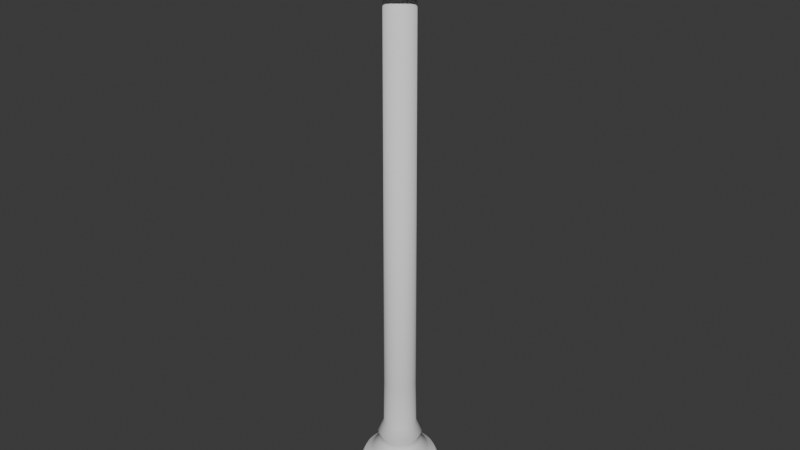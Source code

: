 # Source: LightPost.blend  (saved by Blender 4.0.36; exported with 4.5.12 LTS)
import bpy
from mathutils import Matrix  # noqa: F401  (used for matrix-valued properties, if any)

bpy.ops.wm.read_factory_settings(use_empty=True)
scene = bpy.context.scene
scene.name = 'Scene'

# ---- collections
col_collection = bpy.data.collections.new('Collection'); scene.collection.children.link(col_collection)

# ---- world
world_world = bpy.data.worlds.new('World'); scene.world = world_world
world_world.use_nodes = True; world_world.node_tree.nodes.clear()
_N = world_world.node_tree.nodes; _L = world_world.node_tree.links
n0 = _N.new('ShaderNodeOutputWorld'); n0.name = 'World Output'; n0.location = (300, 300)
n1 = _N.new('ShaderNodeBackground'); n1.name = 'Background'; n1.location = (10, 300)
n1.inputs[0].default_value = (0.05088, 0.05088, 0.05088, 1.0)
_L.new(n1.outputs[0], n0.inputs[0])
n0.is_active_output = True
world_world.color = (0.05088, 0.05088, 0.05088)
world_world.use_sun_shadow = False
world_world.sun_shadow_jitter_overblur = 0.0

# ---- meshes
me_cylinder_098 = bpy.data.meshes.new('Cylinder.098')
me_cylinder_098.from_pydata([(1.441e-06, -1.323, -0.3048), (1.441e-06, -1.229, -0.3048), (0.05946, -1.323, -0.2989), (0.05946, -1.229, -0.2989), (0.1166, -1.323, -0.2816), (0.1166, -1.229, -0.2816), (0.1693, -1.323, -0.2534), (0.1693, -1.229, -0.2534), (0.2155, -1.323, -0.2155), (0.2155, -1.229, -0.2155), (0.2534, -1.323, -0.1693), (0.2534, -1.229, -0.1693), (0.2816, -1.323, -0.1166), (0.2816, -1.229, -0.1166), (0.2989, -1.323, -0.05946), (0.2989, -1.229, -0.05946), (0.3048, -1.323, 5.917e-08), (0.3048, -1.229, 5.506e-08), (0.2989, -1.323, 0.05946), (0.2989, -1.229, 0.05946), (0.2816, -1.323, 0.1166), (0.2816, -1.229, 0.1166), (0.2534, -1.323, 0.1693), (0.2534, -1.229, 0.1693), (0.2155, -1.323, 0.2155), (0.2155, -1.229, 0.2155), (0.1693, -1.323, 0.2534), (0.1693, -1.229, 0.2534), (0.1166, -1.323, 0.2816), (0.1166, -1.229, 0.2816), (0.05946, -1.323, 0.2989), (0.05946, -1.229, 0.2989), (1.441e-06, -1.323, 0.3048), (1.441e-06, -1.229, 0.3048), (-0.05946, -1.323, 0.2989), (-0.05946, -1.229, 0.2989), (-0.1166, -1.323, 0.2816), (-0.1166, -1.229, 0.2816), (-0.1693, -1.323, 0.2534), (-0.1693, -1.229, 0.2534), (-0.2155, -1.323, 0.2155), (-0.2155, -1.229, 0.2155), (-0.2534, -1.323, 0.1693), (-0.2534, -1.229, 0.1693), (-0.2816, -1.323, 0.1166), (-0.2816, -1.229, 0.1166), (-0.2989, -1.323, 0.05946), (-0.2989, -1.229, 0.05946), (-0.3048, -1.323, 5.917e-08), (-0.3048, -1.229, 5.506e-08), (-0.2989, -1.323, -0.05946), (-0.2989, -1.229, -0.05946), (-0.2816, -1.323, -0.1166), (-0.2816, -1.229, -0.1166), (-0.2534, -1.323, -0.1693), (-0.2534, -1.229, -0.1693), (-0.2155, -1.323, -0.2155), (-0.2155, -1.229, -0.2155), (-0.1693, -1.323, -0.2534), (-0.1693, -1.229, -0.2534), (-0.1166, -1.323, -0.2816), (-0.1166, -1.229, -0.2816), (-0.05946, -1.323, -0.2989), (-0.05946, -1.229, -0.2989), (0.0563, -1.229, -0.283), (1.339e-06, -1.229, -0.2886), (0.1104, -1.229, -0.2666), (0.1603, -1.229, -0.2399), (0.204, -1.229, -0.204), (0.2399, -1.229, -0.1603), (0.2666, -1.229, -0.1104), (0.283, -1.229, -0.0563), (0.2886, -1.229, 5.506e-08), (0.283, -1.229, 0.0563), (0.2666, -1.229, 0.1104), (0.2399, -1.229, 0.1603), (0.204, -1.229, 0.204), (0.1603, -1.229, 0.2399), (0.1104, -1.229, 0.2666), (0.0563, -1.229, 0.283), (1.339e-06, -1.229, 0.2886), (-0.05629, -1.229, 0.283), (-0.1104, -1.229, 0.2666), (-0.1603, -1.229, 0.2399), (-0.204, -1.229, 0.204), (-0.2399, -1.229, 0.1603), (-0.2666, -1.229, 0.1104), (-0.283, -1.229, 0.0563), (-0.2886, -1.229, 5.506e-08), (-0.283, -1.229, -0.0563), (-0.2666, -1.229, -0.1104), (-0.2399, -1.229, -0.1603), (-0.204, -1.229, -0.204), (-0.1603, -1.229, -0.2399), (-0.1104, -1.229, -0.2666), (-0.05629, -1.229, -0.283), (0.0563, -1.209, -0.283), (1.339e-06, -1.209, -0.2886), (0.1104, -1.209, -0.2666), (0.1603, -1.209, -0.2399), (0.204, -1.209, -0.204), (0.2399, -1.209, -0.1603), (0.2666, -1.209, -0.1104), (0.283, -1.209, -0.0563), (0.2886, -1.209, 5.417e-08), (0.283, -1.209, 0.0563), (0.2666, -1.209, 0.1104), (0.2399, -1.209, 0.1603), (0.204, -1.209, 0.204), (0.1603, -1.209, 0.2399), (0.1104, -1.209, 0.2666), (0.0563, -1.209, 0.283), (1.339e-06, -1.209, 0.2886), (-0.05629, -1.209, 0.283), (-0.1104, -1.209, 0.2666), (-0.1603, -1.209, 0.2399), (-0.204, -1.209, 0.204), (-0.2399, -1.209, 0.1603), (-0.2666, -1.209, 0.1104), (-0.283, -1.209, 0.0563), (-0.2886, -1.209, 5.417e-08), (-0.283, -1.209, -0.0563), (-0.2666, -1.209, -0.1104), (-0.2399, -1.209, -0.1603), (-0.204, -1.209, -0.204), (-0.1603, -1.209, -0.2399), (-0.1104, -1.209, -0.2666), (-0.05629, -1.209, -0.283), (0.0563, -1.086, -0.283), (1.338e-06, -1.086, -0.2886), (0.1104, -1.086, -0.2666), (0.1603, -1.086, -0.2399), (0.204, -1.086, -0.204), (0.2399, -1.086, -0.1603), (0.2666, -1.086, -0.1104), (0.283, -1.086, -0.0563), (0.2886, -1.086, 4.878e-08), (0.283, -1.086, 0.0563), (0.2666, -1.086, 0.1104), (0.2399, -1.086, 0.1603), (0.204, -1.086, 0.204), (0.1603, -1.086, 0.2399), (0.1104, -1.086, 0.2666), (0.0563, -1.086, 0.283), (1.338e-06, -1.086, 0.2886), (-0.05629, -1.086, 0.283), (-0.1104, -1.086, 0.2666), (-0.1603, -1.086, 0.2399), (-0.204, -1.086, 0.204), (-0.2399, -1.086, 0.1603), (-0.2666, -1.086, 0.1104), (-0.283, -1.086, 0.0563), (-0.2886, -1.086, 4.878e-08), (-0.283, -1.086, -0.0563), (-0.2666, -1.086, -0.1104), (-0.2399, -1.086, -0.1603), (-0.204, -1.086, -0.204), (-0.1603, -1.086, -0.2399), (-0.1104, -1.086, -0.2666), (-0.05629, -1.086, -0.283), (0.0508, -1.121, -0.2554), (0.0508, -1.168, -0.2554), (0.0508, -1.145, -0.2554), (1.163e-06, -1.168, -0.2604), (1.163e-06, -1.121, -0.2604), (1.163e-06, -1.145, -0.2604), (0.09965, -1.121, -0.2406), (0.09965, -1.168, -0.2406), (0.09965, -1.145, -0.2406), (0.1447, -1.121, -0.2165), (0.1447, -1.168, -0.2165), (0.1447, -1.145, -0.2165), (0.1841, -1.121, -0.1841), (0.1841, -1.168, -0.1841), (0.1841, -1.145, -0.1841), (0.2165, -1.121, -0.1447), (0.2165, -1.168, -0.1447), (0.2165, -1.145, -0.1447), (0.2406, -1.121, -0.09965), (0.2406, -1.168, -0.09965), (0.2406, -1.145, -0.09965), (0.2554, -1.121, -0.0508), (0.2554, -1.168, -0.0508), (0.2554, -1.145, -0.0508), (0.2604, -1.121, 5.034e-08), (0.2604, -1.168, 5.238e-08), (0.2604, -1.145, 5.136e-08), (0.2554, -1.121, 0.0508), (0.2554, -1.168, 0.0508), (0.2554, -1.145, 0.0508), (0.2406, -1.121, 0.09965), (0.2406, -1.168, 0.09965), (0.2406, -1.145, 0.09965), (0.2165, -1.121, 0.1447), (0.2165, -1.168, 0.1447), (0.2165, -1.145, 0.1447), (0.1841, -1.121, 0.1841), (0.1841, -1.168, 0.1841), (0.1841, -1.145, 0.1841), (0.1447, -1.121, 0.2165), (0.1447, -1.168, 0.2165), (0.1447, -1.145, 0.2165), (0.09965, -1.121, 0.2406), (0.09965, -1.168, 0.2406), (0.09965, -1.145, 0.2406), (0.0508, -1.121, 0.2554), (0.0508, -1.168, 0.2554), (0.0508, -1.145, 0.2554), (1.163e-06, -1.121, 0.2604), (1.163e-06, -1.168, 0.2604), (1.163e-06, -1.145, 0.2604), (-0.0508, -1.121, 0.2554), (-0.0508, -1.168, 0.2554), (-0.0508, -1.145, 0.2554), (-0.09965, -1.121, 0.2406), (-0.09965, -1.168, 0.2406), (-0.09965, -1.145, 0.2406), (-0.1447, -1.121, 0.2165), (-0.1447, -1.168, 0.2165), (-0.1447, -1.145, 0.2165), (-0.1841, -1.121, 0.1841), (-0.1841, -1.168, 0.1841), (-0.1841, -1.145, 0.1841), (-0.2165, -1.121, 0.1447), (-0.2165, -1.168, 0.1447), (-0.2165, -1.145, 0.1447), (-0.2406, -1.121, 0.09965), (-0.2406, -1.168, 0.09965), (-0.2406, -1.145, 0.09965), (-0.2554, -1.121, 0.0508), (-0.2554, -1.168, 0.0508), (-0.2554, -1.145, 0.0508), (-0.2604, -1.121, 5.034e-08), (-0.2604, -1.168, 5.238e-08), (-0.2604, -1.145, 5.136e-08), (-0.2554, -1.121, -0.0508), (-0.2554, -1.168, -0.0508), (-0.2554, -1.145, -0.0508), (-0.2406, -1.121, -0.09965), (-0.2406, -1.168, -0.09965), (-0.2406, -1.145, -0.09965), (-0.2165, -1.121, -0.1447), (-0.2165, -1.168, -0.1447), (-0.2165, -1.145, -0.1447), (-0.1841, -1.121, -0.1841), (-0.1841, -1.168, -0.1841), (-0.1841, -1.145, -0.1841), (-0.1447, -1.121, -0.2165), (-0.1447, -1.168, -0.2165), (-0.1447, -1.145, -0.2165), (-0.09965, -1.121, -0.2406), (-0.09965, -1.168, -0.2406), (-0.09965, -1.145, -0.2406), (-0.0508, -1.121, -0.2554), (-0.0508, -1.168, -0.2554), (-0.0508, -1.145, -0.2554), (0.0468, -0.9839, -0.2353), (1.031e-06, -0.9839, -0.2399), (0.09179, -0.9839, -0.2216), (0.1333, -0.9839, -0.1994), (0.1696, -0.9839, -0.1696), (0.1994, -0.9839, -0.1333), (0.2216, -0.9839, -0.09179), (0.2353, -0.9839, -0.0468), (0.2399, -0.9839, 4.434e-08), (0.2353, -0.9839, 0.0468), (0.2216, -0.9839, 0.09179), (0.1994, -0.9839, 0.1333), (0.1696, -0.9839, 0.1696), (0.1333, -0.9839, 0.1994), (0.09179, -0.9839, 0.2216), (0.0468, -0.9839, 0.2353), (1.031e-06, -0.9839, 0.2399), (-0.04679, -0.9839, 0.2353), (-0.09179, -0.9839, 0.2216), (-0.1333, -0.9839, 0.1994), (-0.1696, -0.9839, 0.1696), (-0.1994, -0.9839, 0.1333), (-0.2216, -0.9839, 0.09179), (-0.2353, -0.9839, 0.0468), (-0.2399, -0.9839, 4.434e-08), (-0.2353, -0.9839, -0.0468), (-0.2216, -0.9839, -0.09179), (-0.1994, -0.9839, -0.1333), (-0.1696, -0.9839, -0.1696), (-0.1333, -0.9839, -0.1994), (-0.09179, -0.9839, -0.2216), (-0.04679, -0.9839, -0.2353), (0.03953, -0.9824, -0.1988), (5.031e-07, -0.9824, -0.2026), (0.07755, -0.9824, -0.1872), (0.1126, -0.9824, -0.1685), (0.1433, -0.9824, -0.1433), (0.1685, -0.9824, -0.1126), (0.1872, -0.9824, -0.07755), (0.1988, -0.9824, -0.03953), (0.2026, -0.9824, 4.427e-08), (0.1988, -0.9824, 0.03953), (0.1872, -0.9824, 0.07755), (0.1685, -0.9824, 0.1126), (0.1433, -0.9824, 0.1433), (0.1126, -0.9824, 0.1685), (0.07755, -0.9824, 0.1872), (0.03953, -0.9824, 0.1988), (5.031e-07, -0.9824, 0.2026), (-0.03953, -0.9824, 0.1988), (-0.07755, -0.9824, 0.1872), (-0.1126, -0.9824, 0.1685), (-0.1433, -0.9824, 0.1433), (-0.1685, -0.9824, 0.1126), (-0.1872, -0.9824, 0.07755), (-0.1988, -0.9824, 0.03953), (-0.2026, -0.9824, 4.427e-08), (-0.1988, -0.9824, -0.03953), (-0.1872, -0.9824, -0.07755), (-0.1685, -0.9824, -0.1126), (-0.1433, -0.9824, -0.1433), (-0.1126, -0.9824, -0.1685), (-0.07755, -0.9824, -0.1872), (-0.03953, -0.9824, -0.1988), (0.0216, -0.7291, -0.1086), (-8.047e-07, -0.7291, -0.1107), (0.04237, -0.7291, -0.1023), (0.06151, -0.7291, -0.09206), (0.07829, -0.7291, -0.07829), (0.09206, -0.7291, -0.06151), (0.1023, -0.7291, -0.04237), (0.1086, -0.7291, -0.0216), (0.1107, -0.7291, 3.32e-08), (0.1086, -0.7291, 0.0216), (0.1023, -0.7291, 0.04237), (0.09206, -0.7291, 0.06151), (0.07829, -0.7291, 0.07829), (0.06151, -0.7291, 0.09206), (0.04237, -0.7291, 0.1023), (0.0216, -0.7291, 0.1086), (-8.047e-07, -0.7291, 0.1107), (-0.0216, -0.7291, 0.1086), (-0.04237, -0.7291, 0.1023), (-0.06151, -0.7291, 0.09206), (-0.07829, -0.7291, 0.07829), (-0.09206, -0.7291, 0.06151), (-0.1023, -0.7291, 0.04237), (-0.1086, -0.7291, 0.0216), (-0.1107, -0.7291, 3.32e-08), (-0.1086, -0.7291, -0.0216), (-0.1023, -0.7291, -0.04237), (-0.09206, -0.7291, -0.06151), (-0.07829, -0.7291, -0.07829), (-0.06151, -0.7291, -0.09206), (-0.04237, -0.7291, -0.1023), (-0.0216, -0.7291, -0.1086), (-0.1896, -0.9394, 4.239e-08), (-0.1381, -0.8917, 4.031e-08), (-0.1279, -0.8581, 3.884e-08), (-0.1505, -0.8104, 3.675e-08), (-0.1476, -0.8104, -0.02937), (-0.1254, -0.8581, -0.02495), (-0.1354, -0.8917, -0.02693), (-0.186, -0.9394, -0.03699), (0.1577, -0.9394, 0.1053), (0.1148, -0.8917, 0.0767), (0.1063, -0.8581, 0.07104), (0.1252, -0.8104, 0.08363), (0.1064, -0.8104, 0.1064), (0.09042, -0.8581, 0.09042), (0.09762, -0.8917, 0.09762), (0.1341, -0.9394, 0.1341), (-0.1391, -0.8104, -0.0576), (-0.1181, -0.8581, -0.04893), (-0.1275, -0.8917, -0.05283), (-0.1752, -0.9394, -0.07256), (0.08363, -0.8104, 0.1252), (0.07104, -0.8581, 0.1063), (0.0767, -0.8917, 0.1148), (0.1053, -0.9394, 0.1577), (-0.1252, -0.8104, -0.08363), (-0.1063, -0.8581, -0.07104), (-0.1148, -0.8917, -0.0767), (-0.1577, -0.9394, -0.1053), (0.0576, -0.8104, 0.1391), (0.04893, -0.8581, 0.1181), (0.05283, -0.8917, 0.1275), (0.07256, -0.9394, 0.1752), (3.174e-07, -0.9394, -0.1896), (-4.15e-07, -0.8917, -0.1381), (-5.601e-07, -0.8581, -0.1279), (-2.394e-07, -0.8104, -0.1505), (0.02937, -0.8104, -0.1476), (0.02495, -0.8581, -0.1254), (0.02693, -0.8917, -0.1354), (0.03699, -0.9394, -0.186), (-0.1064, -0.8104, -0.1064), (-0.09042, -0.8581, -0.09042), (-0.09762, -0.8917, -0.09762), (-0.1341, -0.9394, -0.1341), (0.02937, -0.8104, 0.1476), (0.02495, -0.8581, 0.1254), (0.02693, -0.8917, 0.1354), (0.03699, -0.9394, 0.186), (0.0576, -0.8104, -0.1391), (0.04893, -0.8581, -0.1181), (0.05283, -0.8917, -0.1275), (0.07256, -0.9394, -0.1752), (-0.08363, -0.8104, -0.1252), (-0.07104, -0.8581, -0.1063), (-0.0767, -0.8917, -0.1148), (-0.1053, -0.9394, -0.1577), (-2.394e-07, -0.8104, 0.1505), (-5.601e-07, -0.8581, 0.1279), (-4.15e-07, -0.8917, 0.1381), (3.174e-07, -0.9394, 0.1896), (0.08363, -0.8104, -0.1252), (0.07104, -0.8581, -0.1063), (0.0767, -0.8917, -0.1148), (0.1053, -0.9394, -0.1577), (-0.0576, -0.8104, -0.1391), (-0.04893, -0.8581, -0.1181), (-0.05283, -0.8917, -0.1275), (-0.07256, -0.9394, -0.1752), (-0.02937, -0.8104, 0.1476), (-0.02495, -0.8581, 0.1254), (-0.02693, -0.8917, 0.1354), (-0.03699, -0.9394, 0.186), (0.1064, -0.8104, -0.1064), (0.09042, -0.8581, -0.09042), (0.09762, -0.8917, -0.09762), (0.1341, -0.9394, -0.1341), (-0.02937, -0.8104, -0.1476), (-0.02495, -0.8581, -0.1254), (-0.02693, -0.8917, -0.1354), (-0.03699, -0.9394, -0.186), (-0.0576, -0.8104, 0.1391), (-0.04893, -0.8581, 0.1181), (-0.05283, -0.8917, 0.1275), (-0.07256, -0.9394, 0.1752), (0.1252, -0.8104, -0.08363), (0.1063, -0.8581, -0.07104), (0.1148, -0.8917, -0.0767), (0.1577, -0.9394, -0.1053), (-0.08363, -0.8104, 0.1252), (-0.07104, -0.8581, 0.1063), (-0.0767, -0.8917, 0.1148), (-0.1053, -0.9394, 0.1577), (0.1391, -0.8104, -0.0576), (0.1181, -0.8581, -0.04893), (0.1275, -0.8917, -0.05283), (0.1752, -0.9394, -0.07256), (-0.1064, -0.8104, 0.1064), (-0.09042, -0.8581, 0.09042), (-0.09762, -0.8917, 0.09762), (-0.1341, -0.9394, 0.1341), (0.1476, -0.8104, -0.02937), (0.1254, -0.8581, -0.02495), (0.1354, -0.8917, -0.02693), (0.186, -0.9394, -0.03699), (-0.1252, -0.8104, 0.08363), (-0.1063, -0.8581, 0.07104), (-0.1148, -0.8917, 0.0767), (-0.1577, -0.9394, 0.1053), (0.1505, -0.8104, 3.675e-08), (0.1279, -0.8581, 3.884e-08), (0.1381, -0.8917, 4.031e-08), (0.1896, -0.9394, 4.239e-08), (-0.1391, -0.8104, 0.0576), (-0.1181, -0.8581, 0.04893), (-0.1275, -0.8917, 0.05283), (-0.1752, -0.9394, 0.07256), (0.1476, -0.8104, 0.02937), (0.1254, -0.8581, 0.02495), (0.1354, -0.8917, 0.02693), (0.186, -0.9394, 0.03699), (-0.1476, -0.8104, 0.02937), (-0.1254, -0.8581, 0.02495), (-0.1354, -0.8917, 0.02693), (-0.186, -0.9394, 0.03699), (0.1391, -0.8104, 0.0576), (0.1181, -0.8581, 0.04893), (0.1275, -0.8917, 0.05283), (0.1752, -0.9394, 0.07256), (0.01933, 2.222, -0.09716), (-7.393e-07, 2.222, -0.09906), (0.03791, 2.222, -0.09152), (0.05503, 2.222, -0.08237), (0.07005, 2.222, -0.07005), (0.08237, 2.222, -0.05504), (0.09152, 2.222, -0.03791), (0.09716, 2.222, -0.01933), (0.09906, 2.222, -9.578e-08), (0.09716, 2.222, 0.01933), (0.09152, 2.222, 0.03791), (0.08237, 2.222, 0.05504), (0.07005, 2.222, 0.07005), (0.05503, 2.222, 0.08237), (0.03791, 2.222, 0.09152), (0.01933, 2.222, 0.09716), (-7.393e-07, 2.222, 0.09906), (-0.01933, 2.222, 0.09716), (-0.03791, 2.222, 0.09152), (-0.05504, 2.222, 0.08237), (-0.07005, 2.222, 0.07005), (-0.08237, 2.222, 0.05504), (-0.09152, 2.222, 0.03791), (-0.09716, 2.222, 0.01933), (-0.09906, 2.222, -9.578e-08), (-0.09716, 2.222, -0.01933), (-0.09152, 2.222, -0.03791), (-0.08237, 2.222, -0.05504), (-0.07005, 2.222, -0.07005), (-0.05504, 2.222, -0.08237), (-0.03791, 2.222, -0.09152), (-0.01933, 2.222, -0.09716), (-0.1046, -0.4119, -0.0208), (-0.09852, -0.4119, -0.04081), (0.0754, -0.4119, 0.0754), (0.05924, -0.4119, 0.08867), (-0.08867, -0.4119, -0.05925), (0.04081, -0.4119, 0.09852), (-8.38e-07, -0.4119, -0.1066), (0.0208, -0.4119, -0.1046), (-0.07541, -0.4119, -0.0754), (0.0208, -0.4119, 0.1046), (0.04081, -0.4119, -0.09852), (-0.05925, -0.4119, -0.08867), (-8.38e-07, -0.4119, 0.1066), (0.05924, -0.4119, -0.08867), (-0.04081, -0.4119, -0.09852), (-0.0208, -0.4119, 0.1046), (0.0754, -0.4119, -0.0754), (-0.0208, -0.4119, -0.1046), (-0.04081, -0.4119, 0.09852), (0.08867, -0.4119, -0.05925), (-0.05925, -0.4119, 0.08867), (0.09852, -0.4119, -0.04081), (-0.07541, -0.4119, 0.0754), (0.1046, -0.4119, -0.0208), (-0.08867, -0.4119, 0.05925), (0.1066, -0.4119, 1.933e-08), (-0.09852, -0.4119, 0.04081), (0.1046, -0.4119, 0.0208), (-0.1046, -0.4119, 0.0208), (0.09852, -0.4119, 0.04081), (-0.1066, -0.4119, 1.933e-08), (0.08867, -0.4119, 0.05925)], [], [(0, 1, 3, 2), (2, 3, 5, 4), (4, 5, 7, 6), (6, 7, 9, 8), (8, 9, 11, 10), (10, 11, 13, 12), (12, 13, 15, 14), (14, 15, 17, 16), (16, 17, 19, 18), (18, 19, 21, 20), (20, 21, 23, 22), (22, 23, 25, 24), (24, 25, 27, 26), (26, 27, 29, 28), (28, 29, 31, 30), (30, 31, 33, 32), (32, 33, 35, 34), (34, 35, 37, 36), (36, 37, 39, 38), (38, 39, 41, 40), (40, 41, 43, 42), (42, 43, 45, 44), (44, 45, 47, 46), (46, 47, 49, 48), (48, 49, 51, 50), (50, 51, 53, 52), (52, 53, 55, 54), (54, 55, 57, 56), (56, 57, 59, 58), (58, 59, 61, 60), (11, 9, 68, 69), (60, 61, 63, 62), (62, 63, 1, 0), (0, 2, 4, 6, 8, 10, 12, 14, 16, 18, 20, 22, 24, 26, 28, 30, 32, 34, 36, 38, 40, 42, 44, 46, 48, 50, 52, 54, 56, 58, 60, 62), (90, 89, 121, 122), (29, 27, 77, 78), (47, 45, 86, 87), (3, 1, 65, 64), (1, 63, 95, 65), (21, 19, 73, 74), (39, 37, 82, 83), (57, 55, 91, 92), (13, 11, 69, 70), (31, 29, 78, 79), (49, 47, 87, 88), (5, 3, 64, 66), (23, 21, 74, 75), (41, 39, 83, 84), (59, 57, 92, 93), (15, 13, 70, 71), (33, 31, 79, 80), (51, 49, 88, 89), (7, 5, 66, 67), (25, 23, 75, 76), (43, 41, 84, 85), (61, 59, 93, 94), (17, 15, 71, 72), (35, 33, 80, 81), (53, 51, 89, 90), (9, 7, 67, 68), (27, 25, 76, 77), (45, 43, 85, 86), (63, 61, 94, 95), (19, 17, 72, 73), (37, 35, 81, 82), (55, 53, 90, 91), (250, 247, 157, 158), (77, 76, 108, 109), (91, 90, 122, 123), (78, 77, 109, 110), (64, 65, 97, 96), (92, 91, 123, 124), (79, 78, 110, 111), (66, 64, 96, 98), (93, 92, 124, 125), (80, 79, 111, 112), (67, 66, 98, 99), (94, 93, 125, 126), (81, 80, 112, 113), (68, 67, 99, 100), (95, 94, 126, 127), (82, 81, 113, 114), (69, 68, 100, 101), (65, 95, 127, 97), (83, 82, 114, 115), (70, 69, 101, 102), (84, 83, 115, 116), (71, 70, 102, 103), (85, 84, 116, 117), (72, 71, 103, 104), (86, 85, 117, 118), (73, 72, 104, 105), (87, 86, 118, 119), (74, 73, 105, 106), (88, 87, 119, 120), (75, 74, 106, 107), (89, 88, 120, 121), (76, 75, 107, 108), (169, 166, 130, 131), (211, 208, 144, 145), (172, 169, 131, 132), (253, 250, 158, 159), (214, 211, 145, 146), (175, 172, 132, 133), (217, 214, 146, 147), (178, 175, 133, 134), (164, 253, 159, 129), (220, 217, 147, 148), (181, 178, 134, 135), (223, 220, 148, 149), (184, 181, 135, 136), (226, 223, 149, 150), (187, 184, 136, 137), (229, 226, 150, 151), (190, 187, 137, 138), (232, 229, 151, 152), (193, 190, 138, 139), (235, 232, 152, 153), (196, 193, 139, 140), (238, 235, 153, 154), (199, 196, 140, 141), (241, 238, 154, 155), (202, 199, 141, 142), (244, 241, 155, 156), (205, 202, 142, 143), (166, 160, 128, 130), (247, 244, 156, 157), (208, 205, 143, 144), (96, 97, 163, 161), (151, 150, 278, 279), (115, 114, 215, 218), (102, 101, 176, 179), (116, 115, 218, 221), (103, 102, 179, 182), (117, 116, 221, 224), (104, 103, 182, 185), (118, 117, 224, 227), (105, 104, 185, 188), (119, 118, 227, 230), (106, 105, 188, 191), (120, 119, 230, 233), (107, 106, 191, 194), (121, 120, 233, 236), (108, 107, 194, 197), (122, 121, 236, 239), (109, 108, 197, 200), (123, 122, 239, 242), (110, 109, 200, 203), (98, 96, 161, 167), (124, 123, 242, 245), (111, 110, 203, 206), (97, 127, 254, 163), (125, 124, 245, 248), (112, 111, 206, 209), (99, 98, 167, 170), (126, 125, 248, 251), (113, 112, 209, 212), (100, 99, 170, 173), (127, 126, 251, 254), (114, 113, 212, 215), (101, 100, 173, 176), (161, 163, 165, 162), (162, 165, 164, 160), (167, 161, 162, 168), (168, 162, 160, 166), (170, 167, 168, 171), (171, 168, 166, 169), (173, 170, 171, 174), (174, 171, 169, 172), (176, 173, 174, 177), (177, 174, 172, 175), (179, 176, 177, 180), (180, 177, 175, 178), (182, 179, 180, 183), (183, 180, 178, 181), (185, 182, 183, 186), (186, 183, 181, 184), (188, 185, 186, 189), (189, 186, 184, 187), (191, 188, 189, 192), (192, 189, 187, 190), (194, 191, 192, 195), (195, 192, 190, 193), (197, 194, 195, 198), (198, 195, 193, 196), (200, 197, 198, 201), (201, 198, 196, 199), (203, 200, 201, 204), (204, 201, 199, 202), (206, 203, 204, 207), (207, 204, 202, 205), (209, 206, 207, 210), (210, 207, 205, 208), (212, 209, 210, 213), (213, 210, 208, 211), (215, 212, 213, 216), (216, 213, 211, 214), (218, 215, 216, 219), (219, 216, 214, 217), (221, 218, 219, 222), (222, 219, 217, 220), (224, 221, 222, 225), (225, 222, 220, 223), (227, 224, 225, 228), (228, 225, 223, 226), (230, 227, 228, 231), (231, 228, 226, 229), (233, 230, 231, 234), (234, 231, 229, 232), (236, 233, 234, 237), (237, 234, 232, 235), (239, 236, 237, 240), (240, 237, 235, 238), (242, 239, 240, 243), (243, 240, 238, 241), (245, 242, 243, 246), (246, 243, 241, 244), (248, 245, 246, 249), (249, 246, 244, 247), (251, 248, 249, 252), (252, 249, 247, 250), (254, 251, 252, 255), (255, 252, 250, 253), (163, 254, 255, 165), (165, 255, 253, 164), (160, 164, 129, 128), (278, 277, 309, 310), (138, 137, 265, 266), (152, 151, 279, 280), (139, 138, 266, 267), (153, 152, 280, 281), (140, 139, 267, 268), (154, 153, 281, 282), (141, 140, 268, 269), (155, 154, 282, 283), (142, 141, 269, 270), (128, 129, 257, 256), (156, 155, 283, 284), (143, 142, 270, 271), (130, 128, 256, 258), (157, 156, 284, 285), (144, 143, 271, 272), (131, 130, 258, 259), (158, 157, 285, 286), (145, 144, 272, 273), (132, 131, 259, 260), (159, 158, 286, 287), (146, 145, 273, 274), (133, 132, 260, 261), (129, 159, 287, 257), (147, 146, 274, 275), (134, 133, 261, 262), (148, 147, 275, 276), (135, 134, 262, 263), (149, 148, 276, 277), (136, 135, 263, 264), (150, 149, 277, 278), (137, 136, 264, 265), (356, 355, 344, 345), (265, 264, 296, 297), (279, 278, 310, 311), (266, 265, 297, 298), (280, 279, 311, 312), (267, 266, 298, 299), (281, 280, 312, 313), (268, 267, 299, 300), (282, 281, 313, 314), (269, 268, 300, 301), (283, 282, 314, 315), (270, 269, 301, 302), (256, 257, 289, 288), (284, 283, 315, 316), (271, 270, 302, 303), (258, 256, 288, 290), (285, 284, 316, 317), (272, 271, 303, 304), (259, 258, 290, 291), (286, 285, 317, 318), (273, 272, 304, 305), (260, 259, 291, 292), (287, 286, 318, 319), (274, 273, 305, 306), (261, 260, 292, 293), (257, 287, 319, 289), (275, 274, 306, 307), (262, 261, 293, 294), (276, 275, 307, 308), (263, 262, 294, 295), (277, 276, 308, 309), (264, 263, 295, 296), (513, 512, 505, 506), (364, 363, 331, 332), (368, 356, 345, 346), (372, 364, 332, 333), (376, 368, 346, 347), (380, 372, 333, 334), (388, 387, 321, 320), (392, 376, 347, 348), (396, 380, 334, 335), (400, 388, 320, 322), (404, 392, 348, 349), (408, 396, 335, 336), (412, 400, 322, 323), (416, 404, 349, 350), (420, 408, 336, 337), (424, 412, 323, 324), (428, 416, 350, 351), (432, 420, 337, 338), (436, 424, 324, 325), (387, 428, 351, 321), (440, 432, 338, 339), (444, 436, 325, 326), (448, 440, 339, 340), (452, 444, 326, 327), (456, 448, 340, 341), (460, 452, 327, 328), (464, 456, 341, 342), (468, 460, 328, 329), (472, 464, 342, 343), (476, 468, 329, 330), (355, 472, 343, 344), (363, 476, 330, 331), (299, 298, 479, 360), (360, 479, 478, 361), (361, 478, 477, 362), (362, 477, 476, 363), (312, 311, 475, 352), (352, 475, 474, 353), (353, 474, 473, 354), (354, 473, 472, 355), (298, 297, 471, 479), (479, 471, 470, 478), (478, 470, 469, 477), (477, 469, 468, 476), (311, 310, 467, 475), (475, 467, 466, 474), (474, 466, 465, 473), (473, 465, 464, 472), (297, 296, 463, 471), (471, 463, 462, 470), (470, 462, 461, 469), (469, 461, 460, 468), (310, 309, 459, 467), (467, 459, 458, 466), (466, 458, 457, 465), (465, 457, 456, 464), (296, 295, 455, 463), (463, 455, 454, 462), (462, 454, 453, 461), (461, 453, 452, 460), (309, 308, 451, 459), (459, 451, 450, 458), (458, 450, 449, 457), (457, 449, 448, 456), (295, 294, 447, 455), (455, 447, 446, 454), (454, 446, 445, 453), (453, 445, 444, 452), (308, 307, 443, 451), (451, 443, 442, 450), (450, 442, 441, 449), (449, 441, 440, 448), (294, 293, 439, 447), (447, 439, 438, 446), (446, 438, 437, 445), (445, 437, 436, 444), (307, 306, 435, 443), (443, 435, 434, 442), (442, 434, 433, 441), (441, 433, 432, 440), (289, 319, 431, 384), (384, 431, 430, 385), (385, 430, 429, 386), (386, 429, 428, 387), (293, 292, 427, 439), (439, 427, 426, 438), (438, 426, 425, 437), (437, 425, 424, 436), (306, 305, 423, 435), (435, 423, 422, 434), (434, 422, 421, 433), (433, 421, 420, 432), (319, 318, 419, 431), (431, 419, 418, 430), (430, 418, 417, 429), (429, 417, 416, 428), (292, 291, 415, 427), (427, 415, 414, 426), (426, 414, 413, 425), (425, 413, 412, 424), (305, 304, 411, 423), (423, 411, 410, 422), (422, 410, 409, 421), (421, 409, 408, 420), (318, 317, 407, 419), (419, 407, 406, 418), (418, 406, 405, 417), (417, 405, 404, 416), (291, 290, 403, 415), (415, 403, 402, 414), (414, 402, 401, 413), (413, 401, 400, 412), (304, 303, 399, 411), (411, 399, 398, 410), (410, 398, 397, 409), (409, 397, 396, 408), (317, 316, 395, 407), (407, 395, 394, 406), (406, 394, 393, 405), (405, 393, 392, 404), (290, 288, 391, 403), (403, 391, 390, 402), (402, 390, 389, 401), (401, 389, 388, 400), (303, 302, 383, 399), (399, 383, 382, 398), (398, 382, 381, 397), (397, 381, 380, 396), (316, 315, 379, 395), (395, 379, 378, 394), (394, 378, 377, 393), (393, 377, 376, 392), (288, 289, 384, 391), (391, 384, 385, 390), (390, 385, 386, 389), (389, 386, 387, 388), (302, 301, 375, 383), (383, 375, 374, 382), (382, 374, 373, 381), (381, 373, 372, 380), (315, 314, 371, 379), (379, 371, 370, 378), (378, 370, 369, 377), (377, 369, 368, 376), (301, 300, 367, 375), (375, 367, 366, 374), (374, 366, 365, 373), (373, 365, 364, 372), (314, 313, 359, 371), (371, 359, 358, 370), (370, 358, 357, 369), (369, 357, 356, 368), (300, 299, 360, 367), (367, 360, 361, 366), (366, 361, 362, 365), (365, 362, 363, 364), (313, 312, 352, 359), (359, 352, 353, 358), (358, 353, 354, 357), (357, 354, 355, 356), (480, 481, 511, 510, 509, 508, 507, 506, 505, 504, 503, 502, 501, 500, 499, 498, 497, 496, 495, 494, 493, 492, 491, 490, 489, 488, 487, 486, 485, 484, 483, 482), (515, 514, 492, 493), (516, 513, 506, 507), (517, 515, 493, 494), (519, 518, 481, 480), (520, 516, 507, 508), (521, 517, 494, 495), (522, 519, 480, 482), (523, 520, 508, 509), (524, 521, 495, 496), (525, 522, 482, 483), (526, 523, 509, 510), (527, 524, 496, 497), (528, 525, 483, 484), (529, 526, 510, 511), (530, 527, 497, 498), (531, 528, 484, 485), (518, 529, 511, 481), (532, 530, 498, 499), (533, 531, 485, 486), (534, 532, 499, 500), (535, 533, 486, 487), (536, 534, 500, 501), (537, 535, 487, 488), (538, 536, 501, 502), (539, 537, 488, 489), (540, 538, 502, 503), (541, 539, 489, 490), (542, 540, 503, 504), (543, 541, 490, 491), (512, 542, 504, 505), (514, 543, 491, 492), (332, 331, 543, 514), (345, 344, 542, 512), (331, 330, 541, 543), (344, 343, 540, 542), (330, 329, 539, 541), (343, 342, 538, 540), (329, 328, 537, 539), (342, 341, 536, 538), (328, 327, 535, 537), (341, 340, 534, 536), (327, 326, 533, 535), (340, 339, 532, 534), (326, 325, 531, 533), (339, 338, 530, 532), (321, 351, 529, 518), (325, 324, 528, 531), (338, 337, 527, 530), (351, 350, 526, 529), (324, 323, 525, 528), (337, 336, 524, 527), (350, 349, 523, 526), (323, 322, 522, 525), (336, 335, 521, 524), (349, 348, 520, 523), (322, 320, 519, 522), (335, 334, 517, 521), (348, 347, 516, 520), (320, 321, 518, 519), (334, 333, 515, 517), (347, 346, 513, 516), (333, 332, 514, 515), (346, 345, 512, 513)])
me_cylinder_098.polygons.foreach_set('use_smooth', [True] * 514)
_uv = me_cylinder_098.uv_layers.new(name='UVMap')
_uv.uv.foreach_set('vector', [1.0, 0.5, 1.0, 1.0, 0.9688, 1.0, 0.9688, 0.5, 0.9688, 0.5, 0.9688, 1.0, 0.9375, 1.0, 0.9375, 0.5, 0.9375, 0.5, 0.9375, 1.0, 0.9062, 1.0, 0.9062, 0.5, 0.9062, 0.5, 0.9062, 1.0, 0.875, 1.0, 0.875, 0.5, 0.875, 0.5, 0.875, 1.0, 0.8438, 1.0, 0.8438, 0.5, 0.8438, 0.5, 0.8438, 1.0, 0.8125, 1.0, 0.8125, 0.5, 0.8125, 0.5, 0.8125, 1.0, 0.7812, 1.0, 0.7812, 0.5, 0.7812, 0.5, 0.7812, 1.0, 0.75, 1.0, 0.75, 0.5, 0.75, 0.5, 0.75, 1.0, 0.7188, 1.0, 0.7188, 0.5, 0.7188, 0.5, 0.7188, 1.0, 0.6875, 1.0, 0.6875, 0.5, 0.6875, 0.5, 0.6875, 1.0, 0.6562, 1.0, 0.6562, 0.5, 0.6562, 0.5, 0.6562, 1.0, 0.625, 1.0, 0.625, 0.5, 0.625, 0.5, 0.625, 1.0, 0.5938, 1.0, 0.5938, 0.5, 0.5938, 0.5, 0.5938, 1.0, 0.5625, 1.0, 0.5625, 0.5, 0.5625, 0.5, 0.5625, 1.0, 0.5312, 1.0, 0.5312, 0.5, 0.5312, 0.5, 0.5312, 1.0, 0.5, 1.0, 0.5, 0.5, 0.5, 0.5, 0.5, 1.0, 0.4688, 1.0, 0.4688, 0.5, 0.4688, 0.5, 0.4688, 1.0, 0.4375, 1.0, 0.4375, 0.5, 0.4375, 0.5, 0.4375, 1.0, 0.4062, 1.0, 0.4062, 0.5, 0.4062, 0.5, 0.4062, 1.0, 0.375, 1.0, 0.375, 0.5, 0.375, 0.5, 0.375, 1.0, 0.3438, 1.0, 0.3438, 0.5, 0.3438, 0.5, 0.3438, 1.0, 0.3125, 1.0, 0.3125, 0.5, 0.3125, 0.5, 0.3125, 1.0, 0.2812, 1.0, 0.2812, 0.5, 0.2812, 0.5, 0.2812, 1.0, 0.25, 1.0, 0.25, 0.5, 0.25, 0.5, 0.25, 1.0, 0.2188, 1.0, 0.2188, 0.5, 0.2188, 0.5, 0.2188, 1.0, 0.1875, 1.0, 0.1875, 0.5, 0.1875, 0.5, 0.1875, 1.0, 0.1562, 1.0, 0.1562, 0.5, 0.1562, 0.5, 0.1562, 1.0, 0.125, 1.0, 0.125, 0.5, 0.125, 0.5, 0.125, 1.0, 0.09375, 1.0, 0.09375, 0.5, 0.09375, 0.5, 0.09375, 1.0, 0.0625, 1.0, 0.0625, 0.5, 0.8438, 1.0, 0.875, 1.0, 0.875, 1.0, 0.8438, 1.0, 0.0625, 0.5, 0.0625, 1.0, 0.03125, 1.0, 0.03125, 0.5, 0.03125, 0.5, 0.03125, 1.0, 0.0, 1.0, 0.0, 0.5, 0.75, 0.49, 0.7968, 0.4854, 0.8418, 0.4717, 0.8833, 0.4496, 0.9197, 0.4197, 0.9496, 0.3833, 0.9717, 0.3418, 0.9854, 0.2968, 0.99, 0.25, 0.9854, 0.2032, 0.9717, 0.1582, 0.9496, 0.1167, 0.9197, 0.08029, 0.8833, 0.05045, 0.8418, 0.02827, 0.7968, 0.01461, 0.75, 0.01, 0.7032, 0.01461, 0.6582, 0.02827, 0.6167, 0.05045, 0.5803, 0.08029, 0.5504, 0.1167, 0.5283, 0.1582, 0.5146, 0.2032, 0.51, 0.25, 0.5146, 0.2968, 0.5283, 0.3418, 0.5504, 0.3833, 0.5803, 0.4197, 0.6167, 0.4496, 0.6582, 0.4717, 0.7032, 0.4854, 0.1875, 1.0, 0.2188, 1.0, 0.2188, 1.0, 0.1875, 1.0, 0.5625, 1.0, 0.5938, 1.0, 0.5938, 1.0, 0.5625, 1.0, 0.2812, 1.0, 0.3125, 1.0, 0.3125, 1.0, 0.2812, 1.0, 0.9688, 1.0, 1.0, 1.0, 1.0, 1.0, 0.9688, 1.0, 0.0, 1.0, 0.03125, 1.0, 0.03125, 1.0, 0.0, 1.0, 0.6875, 1.0, 0.7188, 1.0, 0.7188, 1.0, 0.6875, 1.0, 0.4062, 1.0, 0.4375, 1.0, 0.4375, 1.0, 0.4062, 1.0, 0.125, 1.0, 0.1562, 1.0, 0.1562, 1.0, 0.125, 1.0, 0.8125, 1.0, 0.8438, 1.0, 0.8438, 1.0, 0.8125, 1.0, 0.5312, 1.0, 0.5625, 1.0, 0.5625, 1.0, 0.5312, 1.0, 0.25, 1.0, 0.2812, 1.0, 0.2812, 1.0, 0.25, 1.0, 0.9375, 1.0, 0.9688, 1.0, 0.9688, 1.0, 0.9375, 1.0, 0.6562, 1.0, 0.6875, 1.0, 0.6875, 1.0, 0.6562, 1.0, 0.375, 1.0, 0.4062, 1.0, 0.4062, 1.0, 0.375, 1.0, 0.09375, 1.0, 0.125, 1.0, 0.125, 1.0, 0.09375, 1.0, 0.7812, 1.0, 0.8125, 1.0, 0.8125, 1.0, 0.7812, 1.0, 0.5, 1.0, 0.5312, 1.0, 0.5312, 1.0, 0.5, 1.0, 0.2188, 1.0, 0.25, 1.0, 0.25, 1.0, 0.2188, 1.0, 0.9062, 1.0, 0.9375, 1.0, 0.9375, 1.0, 0.9062, 1.0, 0.625, 1.0, 0.6562, 1.0, 0.6562, 1.0, 0.625, 1.0, 0.3438, 1.0, 0.375, 1.0, 0.375, 1.0, 0.3438, 1.0, 0.0625, 1.0, 0.09375, 1.0, 0.09375, 1.0, 0.0625, 1.0, 0.75, 1.0, 0.7812, 1.0, 0.7812, 1.0, 0.75, 1.0, 0.4688, 1.0, 0.5, 1.0, 0.5, 1.0, 0.4688, 1.0, 0.1875, 1.0, 0.2188, 1.0, 0.2188, 1.0, 0.1875, 1.0, 0.875, 1.0, 0.9062, 1.0, 0.9062, 1.0, 0.875, 1.0, 0.5938, 1.0, 0.625, 1.0, 0.625, 1.0, 0.5938, 1.0, 0.3125, 1.0, 0.3438, 1.0, 0.3438, 1.0, 0.3125, 1.0, 0.03125, 1.0, 0.0625, 1.0, 0.0625, 1.0, 0.03125, 1.0, 0.7188, 1.0, 0.75, 1.0, 0.75, 1.0, 0.7188, 1.0, 0.4375, 1.0, 0.4688, 1.0, 0.4688, 1.0, 0.4375, 1.0, 0.1562, 1.0, 0.1875, 1.0, 0.1875, 1.0, 0.1562, 1.0, 0.0625, 1.0, 0.09375, 1.0, 0.09375, 1.0, 0.0625, 1.0, 0.5938, 1.0, 0.625, 1.0, 0.625, 1.0, 0.5938, 1.0, 0.1562, 1.0, 0.1875, 1.0, 0.1875, 1.0, 0.1562, 1.0, 0.5625, 1.0, 0.5938, 1.0, 0.5938, 1.0, 0.5625, 1.0, 0.9688, 1.0, 1.0, 1.0, 1.0, 1.0, 0.9688, 1.0, 0.125, 1.0, 0.1562, 1.0, 0.1562, 1.0, 0.125, 1.0, 0.5312, 1.0, 0.5625, 1.0, 0.5625, 1.0, 0.5312, 1.0, 0.9375, 1.0, 0.9688, 1.0, 0.9688, 1.0, 0.9375, 1.0, 0.09375, 1.0, 0.125, 1.0, 0.125, 1.0, 0.09375, 1.0, 0.5, 1.0, 0.5312, 1.0, 0.5312, 1.0, 0.5, 1.0, 0.9062, 1.0, 0.9375, 1.0, 0.9375, 1.0, 0.9062, 1.0, 0.0625, 1.0, 0.09375, 1.0, 0.09375, 1.0, 0.0625, 1.0, 0.4688, 1.0, 0.5, 1.0, 0.5, 1.0, 0.4688, 1.0, 0.875, 1.0, 0.9062, 1.0, 0.9062, 1.0, 0.875, 1.0, 0.03125, 1.0, 0.0625, 1.0, 0.0625, 1.0, 0.03125, 1.0, 0.4375, 1.0, 0.4688, 1.0, 0.4688, 1.0, 0.4375, 1.0, 0.8438, 1.0, 0.875, 1.0, 0.875, 1.0, 0.8438, 1.0, 0.0, 1.0, 0.03125, 1.0, 0.03125, 1.0, 0.0, 1.0, 0.4062, 1.0, 0.4375, 1.0, 0.4375, 1.0, 0.4062, 1.0, 0.8125, 1.0, 0.8438, 1.0, 0.8438, 1.0, 0.8125, 1.0, 0.375, 1.0, 0.4062, 1.0, 0.4062, 1.0, 0.375, 1.0, 0.7812, 1.0, 0.8125, 1.0, 0.8125, 1.0, 0.7812, 1.0, 0.3438, 1.0, 0.375, 1.0, 0.375, 1.0, 0.3438, 1.0, 0.75, 1.0, 0.7812, 1.0, 0.7812, 1.0, 0.75, 1.0, 0.3125, 1.0, 0.3438, 1.0, 0.3438, 1.0, 0.3125, 1.0, 0.7188, 1.0, 0.75, 1.0, 0.75, 1.0, 0.7188, 1.0, 0.2812, 1.0, 0.3125, 1.0, 0.3125, 1.0, 0.2812, 1.0, 0.6875, 1.0, 0.7188, 1.0, 0.7188, 1.0, 0.6875, 1.0, 0.25, 1.0, 0.2812, 1.0, 0.2812, 1.0, 0.25, 1.0, 0.6562, 1.0, 0.6875, 1.0, 0.6875, 1.0, 0.6562, 1.0, 0.2188, 1.0, 0.25, 1.0, 0.25, 1.0, 0.2188, 1.0, 0.625, 1.0, 0.6562, 1.0, 0.6562, 1.0, 0.625, 1.0, 0.9062, 1.0, 0.9375, 1.0, 0.9375, 1.0, 0.9062, 1.0, 0.4688, 1.0, 0.5, 1.0, 0.5, 1.0, 0.4688, 1.0, 0.875, 1.0, 0.9062, 1.0, 0.9062, 1.0, 0.875, 1.0, 0.03125, 1.0, 0.0625, 1.0, 0.0625, 1.0, 0.03125, 1.0, 0.4375, 1.0, 0.4688, 1.0, 0.4688, 1.0, 0.4375, 1.0, 0.8438, 1.0, 0.875, 1.0, 0.875, 1.0, 0.8438, 1.0, 0.4062, 1.0, 0.4375, 1.0, 0.4375, 1.0, 0.4062, 1.0, 0.8125, 1.0, 0.8438, 1.0, 0.8438, 1.0, 0.8125, 1.0, 0.0, 1.0, 0.03125, 1.0, 0.03125, 1.0, 0.0, 1.0, 0.375, 1.0, 0.4062, 1.0, 0.4062, 1.0, 0.375, 1.0, 0.7812, 1.0, 0.8125, 1.0, 0.8125, 1.0, 0.7812, 1.0, 0.3438, 1.0, 0.375, 1.0, 0.375, 1.0, 0.3438, 1.0, 0.75, 1.0, 0.7812, 1.0, 0.7812, 1.0, 0.75, 1.0, 0.3125, 1.0, 0.3438, 1.0, 0.3438, 1.0, 0.3125, 1.0, 0.7188, 1.0, 0.75, 1.0, 0.75, 1.0, 0.7188, 1.0, 0.2812, 1.0, 0.3125, 1.0, 0.3125, 1.0, 0.2812, 1.0, 0.6875, 1.0, 0.7188, 1.0, 0.7188, 1.0, 0.6875, 1.0, 0.25, 1.0, 0.2812, 1.0, 0.2812, 1.0, 0.25, 1.0, 0.6562, 1.0, 0.6875, 1.0, 0.6875, 1.0, 0.6562, 1.0, 0.2188, 1.0, 0.25, 1.0, 0.25, 1.0, 0.2188, 1.0, 0.625, 1.0, 0.6562, 1.0, 0.6562, 1.0, 0.625, 1.0, 0.1875, 1.0, 0.2188, 1.0, 0.2188, 1.0, 0.1875, 1.0, 0.5938, 1.0, 0.625, 1.0, 0.625, 1.0, 0.5938, 1.0, 0.1562, 1.0, 0.1875, 1.0, 0.1875, 1.0, 0.1562, 1.0, 0.5625, 1.0, 0.5938, 1.0, 0.5938, 1.0, 0.5625, 1.0, 0.125, 1.0, 0.1562, 1.0, 0.1562, 1.0, 0.125, 1.0, 0.5312, 1.0, 0.5625, 1.0, 0.5625, 1.0, 0.5312, 1.0, 0.9375, 1.0, 0.9688, 1.0, 0.9688, 1.0, 0.9375, 1.0, 0.09375, 1.0, 0.125, 1.0, 0.125, 1.0, 0.09375, 1.0, 0.5, 1.0, 0.5312, 1.0, 0.5312, 1.0, 0.5, 1.0, 0.9688, 1.0, 1.0, 1.0, 1.0, 1.0, 0.9688, 1.0, 0.2812, 1.0, 0.3125, 1.0, 0.3125, 1.0, 0.2812, 1.0, 0.4062, 1.0, 0.4375, 1.0, 0.4375, 1.0, 0.4062, 1.0, 0.8125, 1.0, 0.8438, 1.0, 0.8438, 1.0, 0.8125, 1.0, 0.375, 1.0, 0.4062, 1.0, 0.4062, 1.0, 0.375, 1.0, 0.7812, 1.0, 0.8125, 1.0, 0.8125, 1.0, 0.7812, 1.0, 0.3438, 1.0, 0.375, 1.0, 0.375, 1.0, 0.3438, 1.0, 0.75, 1.0, 0.7812, 1.0, 0.7812, 1.0, 0.75, 1.0, 0.3125, 1.0, 0.3438, 1.0, 0.3438, 1.0, 0.3125, 1.0, 0.7188, 1.0, 0.75, 1.0, 0.75, 1.0, 0.7188, 1.0, 0.2812, 1.0, 0.3125, 1.0, 0.3125, 1.0, 0.2812, 1.0, 0.6875, 1.0, 0.7188, 1.0, 0.7188, 1.0, 0.6875, 1.0, 0.25, 1.0, 0.2812, 1.0, 0.2812, 1.0, 0.25, 1.0, 0.6562, 1.0, 0.6875, 1.0, 0.6875, 1.0, 0.6562, 1.0, 0.2188, 1.0, 0.25, 1.0, 0.25, 1.0, 0.2188, 1.0, 0.625, 1.0, 0.6562, 1.0, 0.6562, 1.0, 0.625, 1.0, 0.1875, 1.0, 0.2188, 1.0, 0.2188, 1.0, 0.1875, 1.0, 0.5938, 1.0, 0.625, 1.0, 0.625, 1.0, 0.5938, 1.0, 0.1562, 1.0, 0.1875, 1.0, 0.1875, 1.0, 0.1562, 1.0, 0.5625, 1.0, 0.5938, 1.0, 0.5938, 1.0, 0.5625, 1.0, 0.9375, 1.0, 0.9688, 1.0, 0.9688, 1.0, 0.9375, 1.0, 0.125, 1.0, 0.1562, 1.0, 0.1562, 1.0, 0.125, 1.0, 0.5312, 1.0, 0.5625, 1.0, 0.5625, 1.0, 0.5312, 1.0, 0.0, 1.0, 0.03125, 1.0, 0.03125, 1.0, 0.0, 1.0, 0.09375, 1.0, 0.125, 1.0, 0.125, 1.0, 0.09375, 1.0, 0.5, 1.0, 0.5312, 1.0, 0.5312, 1.0, 0.5, 1.0, 0.9062, 1.0, 0.9375, 1.0, 0.9375, 1.0, 0.9062, 1.0, 0.0625, 1.0, 0.09375, 1.0, 0.09375, 1.0, 0.0625, 1.0, 0.4688, 1.0, 0.5, 1.0, 0.5, 1.0, 0.4688, 1.0, 0.875, 1.0, 0.9062, 1.0, 0.9062, 1.0, 0.875, 1.0, 0.03125, 1.0, 0.0625, 1.0, 0.0625, 1.0, 0.03125, 1.0, 0.4375, 1.0, 0.4688, 1.0, 0.4688, 1.0, 0.4375, 1.0, 0.8438, 1.0, 0.875, 1.0, 0.875, 1.0, 0.8438, 1.0, 0.9688, 1.0, 1.0, 1.0, 1.0, 1.0, 0.9688, 1.0, 0.9688, 1.0, 1.0, 1.0, 1.0, 1.0, 0.9688, 1.0, 0.9375, 1.0, 0.9688, 1.0, 0.9688, 1.0, 0.9375, 1.0, 0.9375, 1.0, 0.9688, 1.0, 0.9688, 1.0, 0.9375, 1.0, 0.9062, 1.0, 0.9375, 1.0, 0.9375, 1.0, 0.9062, 1.0, 0.9062, 1.0, 0.9375, 1.0, 0.9375, 1.0, 0.9062, 1.0, 0.875, 1.0, 0.9062, 1.0, 0.9062, 1.0, 0.875, 1.0, 0.875, 1.0, 0.9062, 1.0, 0.9062, 1.0, 0.875, 1.0, 0.8438, 1.0, 0.875, 1.0, 0.875, 1.0, 0.8438, 1.0, 0.8438, 1.0, 0.875, 1.0, 0.875, 1.0, 0.8438, 1.0, 0.8125, 1.0, 0.8438, 1.0, 0.8438, 1.0, 0.8125, 1.0, 0.8125, 1.0, 0.8438, 1.0, 0.8438, 1.0, 0.8125, 1.0, 0.7812, 1.0, 0.8125, 1.0, 0.8125, 1.0, 0.7812, 1.0, 0.7812, 1.0, 0.8125, 1.0, 0.8125, 1.0, 0.7812, 1.0, 0.75, 1.0, 0.7812, 1.0, 0.7812, 1.0, 0.75, 1.0, 0.75, 1.0, 0.7812, 1.0, 0.7812, 1.0, 0.75, 1.0, 0.7188, 1.0, 0.75, 1.0, 0.75, 1.0, 0.7188, 1.0, 0.7188, 1.0, 0.75, 1.0, 0.75, 1.0, 0.7188, 1.0, 0.6875, 1.0, 0.7188, 1.0, 0.7188, 1.0, 0.6875, 1.0, 0.6875, 1.0, 0.7188, 1.0, 0.7188, 1.0, 0.6875, 1.0, 0.6562, 1.0, 0.6875, 1.0, 0.6875, 1.0, 0.6562, 1.0, 0.6562, 1.0, 0.6875, 1.0, 0.6875, 1.0, 0.6562, 1.0, 0.625, 1.0, 0.6562, 1.0, 0.6562, 1.0, 0.625, 1.0, 0.625, 1.0, 0.6562, 1.0, 0.6562, 1.0, 0.625, 1.0, 0.5938, 1.0, 0.625, 1.0, 0.625, 1.0, 0.5938, 1.0, 0.5938, 1.0, 0.625, 1.0, 0.625, 1.0, 0.5938, 1.0, 0.5625, 1.0, 0.5938, 1.0, 0.5938, 1.0, 0.5625, 1.0, 0.5625, 1.0, 0.5938, 1.0, 0.5938, 1.0, 0.5625, 1.0, 0.5312, 1.0, 0.5625, 1.0, 0.5625, 1.0, 0.5312, 1.0, 0.5312, 1.0, 0.5625, 1.0, 0.5625, 1.0, 0.5312, 1.0, 0.5, 1.0, 0.5312, 1.0, 0.5312, 1.0, 0.5, 1.0, 0.5, 1.0, 0.5312, 1.0, 0.5312, 1.0, 0.5, 1.0, 0.4688, 1.0, 0.5, 1.0, 0.5, 1.0, 0.4688, 1.0, 0.4688, 1.0, 0.5, 1.0, 0.5, 1.0, 0.4688, 1.0, 0.4375, 1.0, 0.4688, 1.0, 0.4688, 1.0, 0.4375, 1.0, 0.4375, 1.0, 0.4688, 1.0, 0.4688, 1.0, 0.4375, 1.0, 0.4062, 1.0, 0.4375, 1.0, 0.4375, 1.0, 0.4062, 1.0, 0.4062, 1.0, 0.4375, 1.0, 0.4375, 1.0, 0.4062, 1.0, 0.375, 1.0, 0.4062, 1.0, 0.4062, 1.0, 0.375, 1.0, 0.375, 1.0, 0.4062, 1.0, 0.4062, 1.0, 0.375, 1.0, 0.3438, 1.0, 0.375, 1.0, 0.375, 1.0, 0.3438, 1.0, 0.3438, 1.0, 0.375, 1.0, 0.375, 1.0, 0.3438, 1.0, 0.3125, 1.0, 0.3438, 1.0, 0.3438, 1.0, 0.3125, 1.0, 0.3125, 1.0, 0.3438, 1.0, 0.3438, 1.0, 0.3125, 1.0, 0.2812, 1.0, 0.3125, 1.0, 0.3125, 1.0, 0.2812, 1.0, 0.2812, 1.0, 0.3125, 1.0, 0.3125, 1.0, 0.2812, 1.0, 0.25, 1.0, 0.2812, 1.0, 0.2812, 1.0, 0.25, 1.0, 0.25, 1.0, 0.2812, 1.0, 0.2812, 1.0, 0.25, 1.0, 0.2188, 1.0, 0.25, 1.0, 0.25, 1.0, 0.2188, 1.0, 0.2188, 1.0, 0.25, 1.0, 0.25, 1.0, 0.2188, 1.0, 0.1875, 1.0, 0.2188, 1.0, 0.2188, 1.0, 0.1875, 1.0, 0.1875, 1.0, 0.2188, 1.0, 0.2188, 1.0, 0.1875, 1.0, 0.1562, 1.0, 0.1875, 1.0, 0.1875, 1.0, 0.1562, 1.0, 0.1562, 1.0, 0.1875, 1.0, 0.1875, 1.0, 0.1562, 1.0, 0.125, 1.0, 0.1562, 1.0, 0.1562, 1.0, 0.125, 1.0, 0.125, 1.0, 0.1562, 1.0, 0.1562, 1.0, 0.125, 1.0, 0.09375, 1.0, 0.125, 1.0, 0.125, 1.0, 0.09375, 1.0, 0.09375, 1.0, 0.125, 1.0, 0.125, 1.0, 0.09375, 1.0, 0.0625, 1.0, 0.09375, 1.0, 0.09375, 1.0, 0.0625, 1.0, 0.0625, 1.0, 0.09375, 1.0, 0.09375, 1.0, 0.0625, 1.0, 0.03125, 1.0, 0.0625, 1.0, 0.0625, 1.0, 0.03125, 1.0, 0.03125, 1.0, 0.0625, 1.0, 0.0625, 1.0, 0.03125, 1.0, 0.0, 1.0, 0.03125, 1.0, 0.03125, 1.0, 0.0, 1.0, 0.0, 1.0, 0.03125, 1.0, 0.03125, 1.0, 0.0, 1.0, 0.9688, 1.0, 1.0, 1.0, 1.0, 1.0, 0.9688, 1.0, 0.3125, 1.0, 0.3438, 1.0, 0.3438, 1.0, 0.3125, 1.0, 0.6875, 1.0, 0.7188, 1.0, 0.7188, 1.0, 0.6875, 1.0, 0.25, 1.0, 0.2812, 1.0, 0.2812, 1.0, 0.25, 1.0, 0.6562, 1.0, 0.6875, 1.0, 0.6875, 1.0, 0.6562, 1.0, 0.2188, 1.0, 0.25, 1.0, 0.25, 1.0, 0.2188, 1.0, 0.625, 1.0, 0.6562, 1.0, 0.6562, 1.0, 0.625, 1.0, 0.1875, 1.0, 0.2188, 1.0, 0.2188, 1.0, 0.1875, 1.0, 0.5938, 1.0, 0.625, 1.0, 0.625, 1.0, 0.5938, 1.0, 0.1562, 1.0, 0.1875, 1.0, 0.1875, 1.0, 0.1562, 1.0, 0.5625, 1.0, 0.5938, 1.0, 0.5938, 1.0, 0.5625, 1.0, 0.9688, 1.0, 1.0, 1.0, 1.0, 1.0, 0.9688, 1.0, 0.125, 1.0, 0.1562, 1.0, 0.1562, 1.0, 0.125, 1.0, 0.5312, 1.0, 0.5625, 1.0, 0.5625, 1.0, 0.5312, 1.0, 0.9375, 1.0, 0.9688, 1.0, 0.9688, 1.0, 0.9375, 1.0, 0.09375, 1.0, 0.125, 1.0, 0.125, 1.0, 0.09375, 1.0, 0.5, 1.0, 0.5312, 1.0, 0.5312, 1.0, 0.5, 1.0, 0.9062, 1.0, 0.9375, 1.0, 0.9375, 1.0, 0.9062, 1.0, 0.0625, 1.0, 0.09375, 1.0, 0.09375, 1.0, 0.0625, 1.0, 0.4688, 1.0, 0.5, 1.0, 0.5, 1.0, 0.4688, 1.0, 0.875, 1.0, 0.9062, 1.0, 0.9062, 1.0, 0.875, 1.0, 0.03125, 1.0, 0.0625, 1.0, 0.0625, 1.0, 0.03125, 1.0, 0.4375, 1.0, 0.4688, 1.0, 0.4688, 1.0, 0.4375, 1.0, 0.8438, 1.0, 0.875, 1.0, 0.875, 1.0, 0.8438, 1.0, 0.0, 1.0, 0.03125, 1.0, 0.03125, 1.0, 0.0, 1.0, 0.4062, 1.0, 0.4375, 1.0, 0.4375, 1.0, 0.4062, 1.0, 0.8125, 1.0, 0.8438, 1.0, 0.8438, 1.0, 0.8125, 1.0, 0.375, 1.0, 0.4062, 1.0, 0.4062, 1.0, 0.375, 1.0, 0.7812, 1.0, 0.8125, 1.0, 0.8125, 1.0, 0.7812, 1.0, 0.3438, 1.0, 0.375, 1.0, 0.375, 1.0, 0.3438, 1.0, 0.75, 1.0, 0.7812, 1.0, 0.7812, 1.0, 0.75, 1.0, 0.3125, 1.0, 0.3438, 1.0, 0.3438, 1.0, 0.3125, 1.0, 0.7188, 1.0, 0.75, 1.0, 0.75, 1.0, 0.7188, 1.0, 0.2188, 1.0, 0.25, 1.0, 0.25, 1.0, 0.2188, 1.0, 0.7188, 1.0, 0.75, 1.0, 0.75, 1.0, 0.7188, 1.0, 0.2812, 1.0, 0.3125, 1.0, 0.3125, 1.0, 0.2812, 1.0, 0.6875, 1.0, 0.7188, 1.0, 0.7188, 1.0, 0.6875, 1.0, 0.25, 1.0, 0.2812, 1.0, 0.2812, 1.0, 0.25, 1.0, 0.6562, 1.0, 0.6875, 1.0, 0.6875, 1.0, 0.6562, 1.0, 0.2188, 1.0, 0.25, 1.0, 0.25, 1.0, 0.2188, 1.0, 0.625, 1.0, 0.6562, 1.0, 0.6562, 1.0, 0.625, 1.0, 0.1875, 1.0, 0.2188, 1.0, 0.2188, 1.0, 0.1875, 1.0, 0.5938, 1.0, 0.625, 1.0, 0.625, 1.0, 0.5938, 1.0, 0.1562, 1.0, 0.1875, 1.0, 0.1875, 1.0, 0.1562, 1.0, 0.5625, 1.0, 0.5938, 1.0, 0.5938, 1.0, 0.5625, 1.0, 0.9688, 1.0, 1.0, 1.0, 1.0, 1.0, 0.9688, 1.0, 0.125, 1.0, 0.1562, 1.0, 0.1562, 1.0, 0.125, 1.0, 0.5312, 1.0, 0.5625, 1.0, 0.5625, 1.0, 0.5312, 1.0, 0.9375, 1.0, 0.9688, 1.0, 0.9688, 1.0, 0.9375, 1.0, 0.09375, 1.0, 0.125, 1.0, 0.125, 1.0, 0.09375, 1.0, 0.5, 1.0, 0.5312, 1.0, 0.5312, 1.0, 0.5, 1.0, 0.9062, 1.0, 0.9375, 1.0, 0.9375, 1.0, 0.9062, 1.0, 0.0625, 1.0, 0.09375, 1.0, 0.09375, 1.0, 0.0625, 1.0, 0.4688, 1.0, 0.5, 1.0, 0.5, 1.0, 0.4688, 1.0, 0.875, 1.0, 0.9062, 1.0, 0.9062, 1.0, 0.875, 1.0, 0.03125, 1.0, 0.0625, 1.0, 0.0625, 1.0, 0.03125, 1.0, 0.4375, 1.0, 0.4688, 1.0, 0.4688, 1.0, 0.4375, 1.0, 0.8438, 1.0, 0.875, 1.0, 0.875, 1.0, 0.8438, 1.0, 0.0, 1.0, 0.03125, 1.0, 0.03125, 1.0, 0.0, 1.0, 0.4062, 1.0, 0.4375, 1.0, 0.4375, 1.0, 0.4062, 1.0, 0.8125, 1.0, 0.8438, 1.0, 0.8438, 1.0, 0.8125, 1.0, 0.375, 1.0, 0.4062, 1.0, 0.4062, 1.0, 0.375, 1.0, 0.7812, 1.0, 0.8125, 1.0, 0.8125, 1.0, 0.7812, 1.0, 0.3438, 1.0, 0.375, 1.0, 0.375, 1.0, 0.3438, 1.0, 0.75, 1.0, 0.7812, 1.0, 0.7812, 1.0, 0.75, 1.0, 0.1875, 1.0, 0.2188, 1.0, 0.2188, 1.0, 0.1875, 1.0, 0.625, 1.0, 0.6562, 1.0, 0.6562, 1.0, 0.625, 1.0, 0.1875, 1.0, 0.2188, 1.0, 0.2188, 1.0, 0.1875, 1.0, 0.5938, 1.0, 0.625, 1.0, 0.625, 1.0, 0.5938, 1.0, 0.1562, 1.0, 0.1875, 1.0, 0.1875, 1.0, 0.1562, 1.0, 0.5625, 1.0, 0.5938, 1.0, 0.5938, 1.0, 0.5625, 1.0, 0.9688, 1.0, 1.0, 1.0, 1.0, 1.0, 0.9688, 1.0, 0.125, 1.0, 0.1562, 1.0, 0.1562, 1.0, 0.125, 1.0, 0.5312, 1.0, 0.5625, 1.0, 0.5625, 1.0, 0.5312, 1.0, 0.9375, 1.0, 0.9688, 1.0, 0.9688, 1.0, 0.9375, 1.0, 0.09375, 1.0, 0.125, 1.0, 0.125, 1.0, 0.09375, 1.0, 0.5, 1.0, 0.5312, 1.0, 0.5312, 1.0, 0.5, 1.0, 0.9062, 1.0, 0.9375, 1.0, 0.9375, 1.0, 0.9062, 1.0, 0.0625, 1.0, 0.09375, 1.0, 0.09375, 1.0, 0.0625, 1.0, 0.4688, 1.0, 0.5, 1.0, 0.5, 1.0, 0.4688, 1.0, 0.875, 1.0, 0.9062, 1.0, 0.9062, 1.0, 0.875, 1.0, 0.03125, 1.0, 0.0625, 1.0, 0.0625, 1.0, 0.03125, 1.0, 0.4375, 1.0, 0.4688, 1.0, 0.4688, 1.0, 0.4375, 1.0, 0.8438, 1.0, 0.875, 1.0, 0.875, 1.0, 0.8438, 1.0, 0.0, 1.0, 0.03125, 1.0, 0.03125, 1.0, 0.0, 1.0, 0.4063, 1.0, 0.4375, 1.0, 0.4375, 1.0, 0.4062, 1.0, 0.8125, 1.0, 0.8438, 1.0, 0.8438, 1.0, 0.8125, 1.0, 0.375, 1.0, 0.4063, 1.0, 0.4062, 1.0, 0.375, 1.0, 0.7813, 1.0, 0.8125, 1.0, 0.8125, 1.0, 0.7812, 1.0, 0.3437, 1.0, 0.375, 1.0, 0.375, 1.0, 0.3438, 1.0, 0.75, 1.0, 0.7813, 1.0, 0.7812, 1.0, 0.75, 1.0, 0.3125, 1.0, 0.3437, 1.0, 0.3438, 1.0, 0.3125, 1.0, 0.7188, 1.0, 0.75, 1.0, 0.75, 1.0, 0.7188, 1.0, 0.2812, 1.0, 0.3125, 1.0, 0.3125, 1.0, 0.2812, 1.0, 0.6875, 1.0, 0.7188, 1.0, 0.7188, 1.0, 0.6875, 1.0, 0.25, 1.0, 0.2812, 1.0, 0.2812, 1.0, 0.25, 1.0, 0.6562, 1.0, 0.6875, 1.0, 0.6875, 1.0, 0.6562, 1.0, 0.6562, 1.0, 0.6875, 1.0, 0.6875, 1.0, 0.6563, 1.0, 0.6563, 1.0, 0.6875, 1.0, 0.6875, 1.0, 0.6562, 1.0, 0.6562, 1.0, 0.6875, 1.0, 0.6875, 1.0, 0.6562, 1.0, 0.6562, 1.0, 0.6875, 1.0, 0.6875, 1.0, 0.6562, 1.0, 0.25, 1.0, 0.2812, 1.0, 0.2812, 1.0, 0.25, 1.0, 0.25, 1.0, 0.2812, 1.0, 0.2812, 1.0, 0.25, 1.0, 0.25, 1.0, 0.2812, 1.0, 0.2812, 1.0, 0.25, 1.0, 0.25, 1.0, 0.2812, 1.0, 0.2812, 1.0, 0.25, 1.0, 0.6875, 1.0, 0.7188, 1.0, 0.7188, 1.0, 0.6875, 1.0, 0.6875, 1.0, 0.7188, 1.0, 0.7188, 1.0, 0.6875, 1.0, 0.6875, 1.0, 0.7188, 1.0, 0.7188, 1.0, 0.6875, 1.0, 0.6875, 1.0, 0.7188, 1.0, 0.7188, 1.0, 0.6875, 1.0, 0.2812, 1.0, 0.3125, 1.0, 0.3125, 1.0, 0.2812, 1.0, 0.2812, 1.0, 0.3125, 1.0, 0.3125, 1.0, 0.2812, 1.0, 0.2812, 1.0, 0.3125, 1.0, 0.3125, 1.0, 0.2812, 1.0, 0.2812, 1.0, 0.3125, 1.0, 0.3125, 1.0, 0.2812, 1.0, 0.7188, 1.0, 0.75, 1.0, 0.75, 1.0, 0.7188, 1.0, 0.7188, 1.0, 0.75, 1.0, 0.75, 1.0, 0.7188, 1.0, 0.7188, 1.0, 0.75, 1.0, 0.75, 1.0, 0.7188, 1.0, 0.7188, 1.0, 0.75, 1.0, 0.75, 1.0, 0.7188, 1.0, 0.3125, 1.0, 0.3438, 1.0, 0.3438, 1.0, 0.3125, 1.0, 0.3125, 1.0, 0.3438, 1.0, 0.3438, 1.0, 0.3125, 1.0, 0.3125, 1.0, 0.3438, 1.0, 0.3437, 1.0, 0.3125, 1.0, 0.3125, 1.0, 0.3437, 1.0, 0.3437, 1.0, 0.3125, 1.0, 0.75, 1.0, 0.7812, 1.0, 0.7813, 1.0, 0.75, 1.0, 0.75, 1.0, 0.7813, 1.0, 0.7812, 1.0, 0.75, 1.0, 0.75, 1.0, 0.7812, 1.0, 0.7812, 1.0, 0.75, 1.0, 0.75, 1.0, 0.7812, 1.0, 0.7813, 1.0, 0.75, 1.0, 0.3438, 1.0, 0.375, 1.0, 0.375, 1.0, 0.3438, 1.0, 0.3438, 1.0, 0.375, 1.0, 0.375, 1.0, 0.3438, 1.0, 0.3438, 1.0, 0.375, 1.0, 0.375, 1.0, 0.3437, 1.0, 0.3437, 1.0, 0.375, 1.0, 0.375, 1.0, 0.3437, 1.0, 0.7812, 1.0, 0.8125, 1.0, 0.8125, 1.0, 0.7813, 1.0, 0.7813, 1.0, 0.8125, 1.0, 0.8125, 1.0, 0.7812, 1.0, 0.7812, 1.0, 0.8125, 1.0, 0.8125, 1.0, 0.7812, 1.0, 0.7812, 1.0, 0.8125, 1.0, 0.8125, 1.0, 0.7813, 1.0, 0.375, 1.0, 0.4062, 1.0, 0.4062, 1.0, 0.375, 1.0, 0.375, 1.0, 0.4062, 1.0, 0.4062, 1.0, 0.375, 1.0, 0.375, 1.0, 0.4062, 1.0, 0.4063, 1.0, 0.375, 1.0, 0.375, 1.0, 0.4063, 1.0, 0.4063, 1.0, 0.375, 1.0, 0.8125, 1.0, 0.8438, 1.0, 0.8438, 1.0, 0.8125, 1.0, 0.8125, 1.0, 0.8438, 1.0, 0.8437, 1.0, 0.8125, 1.0, 0.8125, 1.0, 0.8437, 1.0, 0.8438, 1.0, 0.8125, 1.0, 0.8125, 1.0, 0.8438, 1.0, 0.8438, 1.0, 0.8125, 1.0, 0.4062, 1.0, 0.4375, 1.0, 0.4375, 1.0, 0.4062, 1.0, 0.4062, 1.0, 0.4375, 1.0, 0.4375, 1.0, 0.4062, 1.0, 0.4062, 1.0, 0.4375, 1.0, 0.4375, 1.0, 0.4063, 1.0, 0.4063, 1.0, 0.4375, 1.0, 0.4375, 1.0, 0.4063, 1.0, 0.0, 1.0, 0.03125, 1.0, 0.03125, 1.0, 0.0, 1.0, 0.0, 1.0, 0.03125, 1.0, 0.03125, 1.0, 0.0, 1.0, 0.0, 1.0, 0.03125, 1.0, 0.03125, 1.0, 0.0, 1.0, 0.0, 1.0, 0.03125, 1.0, 0.03125, 1.0, 0.0, 1.0, 0.8438, 1.0, 0.875, 1.0, 0.875, 1.0, 0.8438, 1.0, 0.8438, 1.0, 0.875, 1.0, 0.875, 1.0, 0.8437, 1.0, 0.8437, 1.0, 0.875, 1.0, 0.875, 1.0, 0.8438, 1.0, 0.8438, 1.0, 0.875, 1.0, 0.875, 1.0, 0.8438, 1.0, 0.4375, 1.0, 0.4688, 1.0, 0.4688, 1.0, 0.4375, 1.0, 0.4375, 1.0, 0.4688, 1.0, 0.4687, 1.0, 0.4375, 1.0, 0.4375, 1.0, 0.4687, 1.0, 0.4688, 1.0, 0.4375, 1.0, 0.4375, 1.0, 0.4688, 1.0, 0.4688, 1.0, 0.4375, 1.0, 0.03125, 1.0, 0.0625, 1.0, 0.0625, 1.0, 0.03125, 1.0, 0.03125, 1.0, 0.0625, 1.0, 0.0625, 1.0, 0.03125, 1.0, 0.03125, 1.0, 0.0625, 1.0, 0.0625, 1.0, 0.03125, 1.0, 0.03125, 1.0, 0.0625, 1.0, 0.0625, 1.0, 0.03125, 1.0, 0.875, 1.0, 0.9062, 1.0, 0.9062, 1.0, 0.875, 1.0, 0.875, 1.0, 0.9062, 1.0, 0.9062, 1.0, 0.875, 1.0, 0.875, 1.0, 0.9062, 1.0, 0.9062, 1.0, 0.875, 1.0, 0.875, 1.0, 0.9062, 1.0, 0.9062, 1.0, 0.875, 1.0, 0.4688, 1.0, 0.5, 1.0, 0.5, 1.0, 0.4688, 1.0, 0.4688, 1.0, 0.5, 1.0, 0.5, 1.0, 0.4687, 1.0, 0.4687, 1.0, 0.5, 1.0, 0.5, 1.0, 0.4688, 1.0, 0.4688, 1.0, 0.5, 1.0, 0.5, 1.0, 0.4688, 1.0, 0.0625, 1.0, 0.09375, 1.0, 0.09375, 1.0, 0.0625, 1.0, 0.0625, 1.0, 0.09375, 1.0, 0.09375, 1.0, 0.0625, 1.0, 0.0625, 1.0, 0.09375, 1.0, 0.09375, 1.0, 0.0625, 1.0, 0.0625, 1.0, 0.09375, 1.0, 0.09375, 1.0, 0.0625, 1.0, 0.9062, 1.0, 0.9375, 1.0, 0.9375, 1.0, 0.9062, 1.0, 0.9062, 1.0, 0.9375, 1.0, 0.9375, 1.0, 0.9062, 1.0, 0.9062, 1.0, 0.9375, 1.0, 0.9375, 1.0, 0.9062, 1.0, 0.9062, 1.0, 0.9375, 1.0, 0.9375, 1.0, 0.9062, 1.0, 0.5, 1.0, 0.5312, 1.0, 0.5312, 1.0, 0.5, 1.0, 0.5, 1.0, 0.5312, 1.0, 0.5313, 1.0, 0.5, 1.0, 0.5, 1.0, 0.5313, 1.0, 0.5312, 1.0, 0.5, 1.0, 0.5, 1.0, 0.5312, 1.0, 0.5312, 1.0, 0.5, 1.0, 0.09375, 1.0, 0.125, 1.0, 0.125, 1.0, 0.09375, 1.0, 0.09375, 1.0, 0.125, 1.0, 0.125, 1.0, 0.09375, 1.0, 0.09375, 1.0, 0.125, 1.0, 0.125, 1.0, 0.09375, 1.0, 0.09375, 1.0, 0.125, 1.0, 0.125, 1.0, 0.09375, 1.0, 0.9375, 1.0, 0.9688, 1.0, 0.9687, 1.0, 0.9375, 1.0, 0.9375, 1.0, 0.9687, 1.0, 0.9687, 1.0, 0.9375, 1.0, 0.9375, 1.0, 0.9687, 1.0, 0.9688, 1.0, 0.9375, 1.0, 0.9375, 1.0, 0.9688, 1.0, 0.9688, 1.0, 0.9375, 1.0, 0.5312, 1.0, 0.5625, 1.0, 0.5625, 1.0, 0.5312, 1.0, 0.5312, 1.0, 0.5625, 1.0, 0.5625, 1.0, 0.5313, 1.0, 0.5313, 1.0, 0.5625, 1.0, 0.5625, 1.0, 0.5312, 1.0, 0.5312, 1.0, 0.5625, 1.0, 0.5625, 1.0, 0.5312, 1.0, 0.125, 1.0, 0.1562, 1.0, 0.1563, 1.0, 0.125, 1.0, 0.125, 1.0, 0.1563, 1.0, 0.1563, 1.0, 0.125, 1.0, 0.125, 1.0, 0.1563, 1.0, 0.1562, 1.0, 0.125, 1.0, 0.125, 1.0, 0.1562, 1.0, 0.1562, 1.0, 0.125, 1.0, 0.9688, 1.0, 1.0, 1.0, 1.0, 1.0, 0.9687, 1.0, 0.9687, 1.0, 1.0, 1.0, 1.0, 1.0, 0.9687, 1.0, 0.9687, 1.0, 1.0, 1.0, 1.0, 1.0, 0.9688, 1.0, 0.9688, 1.0, 1.0, 1.0, 1.0, 1.0, 0.9688, 1.0, 0.5625, 1.0, 0.5938, 1.0, 0.5938, 1.0, 0.5625, 1.0, 0.5625, 1.0, 0.5938, 1.0, 0.5937, 1.0, 0.5625, 1.0, 0.5625, 1.0, 0.5937, 1.0, 0.5937, 1.0, 0.5625, 1.0, 0.5625, 1.0, 0.5937, 1.0, 0.5938, 1.0, 0.5625, 1.0, 0.1562, 1.0, 0.1875, 1.0, 0.1875, 1.0, 0.1563, 1.0, 0.1563, 1.0, 0.1875, 1.0, 0.1875, 1.0, 0.1563, 1.0, 0.1563, 1.0, 0.1875, 1.0, 0.1875, 1.0, 0.1562, 1.0, 0.1562, 1.0, 0.1875, 1.0, 0.1875, 1.0, 0.1562, 1.0, 0.5938, 1.0, 0.625, 1.0, 0.625, 1.0, 0.5938, 1.0, 0.5938, 1.0, 0.625, 1.0, 0.625, 1.0, 0.5937, 1.0, 0.5937, 1.0, 0.625, 1.0, 0.625, 1.0, 0.5937, 1.0, 0.5937, 1.0, 0.625, 1.0, 0.625, 1.0, 0.5938, 1.0, 0.1875, 1.0, 0.2188, 1.0, 0.2188, 1.0, 0.1875, 1.0, 0.1875, 1.0, 0.2188, 1.0, 0.2188, 1.0, 0.1875, 1.0, 0.1875, 1.0, 0.2188, 1.0, 0.2188, 1.0, 0.1875, 1.0, 0.1875, 1.0, 0.2188, 1.0, 0.2188, 1.0, 0.1875, 1.0, 0.625, 1.0, 0.6562, 1.0, 0.6563, 1.0, 0.625, 1.0, 0.625, 1.0, 0.6563, 1.0, 0.6562, 1.0, 0.625, 1.0, 0.625, 1.0, 0.6562, 1.0, 0.6562, 1.0, 0.625, 1.0, 0.625, 1.0, 0.6562, 1.0, 0.6562, 1.0, 0.625, 1.0, 0.2188, 1.0, 0.25, 1.0, 0.25, 1.0, 0.2188, 1.0, 0.2188, 1.0, 0.25, 1.0, 0.25, 1.0, 0.2188, 1.0, 0.2188, 1.0, 0.25, 1.0, 0.25, 1.0, 0.2188, 1.0, 0.2188, 1.0, 0.25, 1.0, 0.25, 1.0, 0.2188, 1.0, 0.2968, 0.4854, 0.25, 0.49, 0.2032, 0.4854, 0.1582, 0.4717, 0.1167, 0.4496, 0.08029, 0.4197, 0.05045, 0.3833, 0.02827, 0.3418, 0.01461, 0.2968, 0.01, 0.25, 0.01461, 0.2032, 0.02827, 0.1582, 0.05045, 0.1167, 0.08029, 0.08029, 0.1167, 0.05045, 0.1582, 0.02827, 0.2032, 0.01461, 0.25, 0.01, 0.2968, 0.01461, 0.3418, 0.02827, 0.3833, 0.05045, 0.4197, 0.08029, 0.4496, 0.1167, 0.4717, 0.1582, 0.4854, 0.2032, 0.49, 0.25, 0.4854, 0.2968, 0.4717, 0.3418, 0.4496, 0.3833, 0.4197, 0.4197, 0.3833, 0.4496, 0.3418, 0.4717, 0.5938, 1.0, 0.625, 1.0, 0.625, 1.0, 0.5938, 1.0, 0.1562, 1.0, 0.1875, 1.0, 0.1875, 1.0, 0.1562, 1.0, 0.5625, 1.0, 0.5938, 1.0, 0.5938, 1.0, 0.5625, 1.0, 0.9688, 1.0, 1.0, 1.0, 1.0, 1.0, 0.9688, 1.0, 0.125, 1.0, 0.1562, 1.0, 0.1562, 1.0, 0.125, 1.0, 0.5312, 1.0, 0.5625, 1.0, 0.5625, 1.0, 0.5312, 1.0, 0.9375, 1.0, 0.9688, 1.0, 0.9688, 1.0, 0.9375, 1.0, 0.09375, 1.0, 0.125, 1.0, 0.125, 1.0, 0.09375, 1.0, 0.5, 1.0, 0.5312, 1.0, 0.5312, 1.0, 0.5, 1.0, 0.9062, 1.0, 0.9375, 1.0, 0.9375, 1.0, 0.9062, 1.0, 0.0625, 1.0, 0.09375, 1.0, 0.09375, 1.0, 0.0625, 1.0, 0.4688, 1.0, 0.5, 1.0, 0.5, 1.0, 0.4688, 1.0, 0.875, 1.0, 0.9062, 1.0, 0.9062, 1.0, 0.875, 1.0, 0.03125, 1.0, 0.0625, 1.0, 0.0625, 1.0, 0.03125, 1.0, 0.4375, 1.0, 0.4688, 1.0, 0.4688, 1.0, 0.4375, 1.0, 0.8438, 1.0, 0.875, 1.0, 0.875, 1.0, 0.8438, 1.0, 0.0, 1.0, 0.03125, 1.0, 0.03125, 1.0, 0.0, 1.0, 0.4062, 1.0, 0.4375, 1.0, 0.4375, 1.0, 0.4062, 1.0, 0.8125, 1.0, 0.8438, 1.0, 0.8438, 1.0, 0.8125, 1.0, 0.375, 1.0, 0.4062, 1.0, 0.4062, 1.0, 0.375, 1.0, 0.7812, 1.0, 0.8125, 1.0, 0.8125, 1.0, 0.7812, 1.0, 0.3438, 1.0, 0.375, 1.0, 0.375, 1.0, 0.3438, 1.0, 0.75, 1.0, 0.7812, 1.0, 0.7812, 1.0, 0.75, 1.0, 0.3125, 1.0, 0.3438, 1.0, 0.3438, 1.0, 0.3125, 1.0, 0.7188, 1.0, 0.75, 1.0, 0.75, 1.0, 0.7188, 1.0, 0.2812, 1.0, 0.3125, 1.0, 0.3125, 1.0, 0.2812, 1.0, 0.6875, 1.0, 0.7188, 1.0, 0.7188, 1.0, 0.6875, 1.0, 0.25, 1.0, 0.2812, 1.0, 0.2812, 1.0, 0.25, 1.0, 0.6562, 1.0, 0.6875, 1.0, 0.6875, 1.0, 0.6562, 1.0, 0.2188, 1.0, 0.25, 1.0, 0.25, 1.0, 0.2188, 1.0, 0.625, 1.0, 0.6562, 1.0, 0.6562, 1.0, 0.625, 1.0, 0.625, 1.0, 0.6562, 1.0, 0.6562, 1.0, 0.625, 1.0, 0.2188, 1.0, 0.25, 1.0, 0.25, 1.0, 0.2188, 1.0, 0.6562, 1.0, 0.6875, 1.0, 0.6875, 1.0, 0.6562, 1.0, 0.25, 1.0, 0.2812, 1.0, 0.2812, 1.0, 0.25, 1.0, 0.6875, 1.0, 0.7188, 1.0, 0.7188, 1.0, 0.6875, 1.0, 0.2812, 1.0, 0.3125, 1.0, 0.3125, 1.0, 0.2812, 1.0, 0.7188, 1.0, 0.75, 1.0, 0.75, 1.0, 0.7188, 1.0, 0.3125, 1.0, 0.3438, 1.0, 0.3438, 1.0, 0.3125, 1.0, 0.75, 1.0, 0.7812, 1.0, 0.7812, 1.0, 0.75, 1.0, 0.3438, 1.0, 0.375, 1.0, 0.375, 1.0, 0.3438, 1.0, 0.7812, 1.0, 0.8125, 1.0, 0.8125, 1.0, 0.7812, 1.0, 0.375, 1.0, 0.4062, 1.0, 0.4062, 1.0, 0.375, 1.0, 0.8125, 1.0, 0.8438, 1.0, 0.8438, 1.0, 0.8125, 1.0, 0.4062, 1.0, 0.4375, 1.0, 0.4375, 1.0, 0.4062, 1.0, 0.0, 1.0, 0.03125, 1.0, 0.03125, 1.0, 0.0, 1.0, 0.8438, 1.0, 0.875, 1.0, 0.875, 1.0, 0.8438, 1.0, 0.4375, 1.0, 0.4688, 1.0, 0.4688, 1.0, 0.4375, 1.0, 0.03125, 1.0, 0.0625, 1.0, 0.0625, 1.0, 0.03125, 1.0, 0.875, 1.0, 0.9062, 1.0, 0.9062, 1.0, 0.875, 1.0, 0.4688, 1.0, 0.5, 1.0, 0.5, 1.0, 0.4688, 1.0, 0.0625, 1.0, 0.09375, 1.0, 0.09375, 1.0, 0.0625, 1.0, 0.9062, 1.0, 0.9375, 1.0, 0.9375, 1.0, 0.9062, 1.0, 0.5, 1.0, 0.5312, 1.0, 0.5312, 1.0, 0.5, 1.0, 0.09375, 1.0, 0.125, 1.0, 0.125, 1.0, 0.09375, 1.0, 0.9375, 1.0, 0.9688, 1.0, 0.9688, 1.0, 0.9375, 1.0, 0.5312, 1.0, 0.5625, 1.0, 0.5625, 1.0, 0.5312, 1.0, 0.125, 1.0, 0.1562, 1.0, 0.1562, 1.0, 0.125, 1.0, 0.9688, 1.0, 1.0, 1.0, 1.0, 1.0, 0.9688, 1.0, 0.5625, 1.0, 0.5938, 1.0, 0.5938, 1.0, 0.5625, 1.0, 0.1562, 1.0, 0.1875, 1.0, 0.1875, 1.0, 0.1562, 1.0, 0.5938, 1.0, 0.625, 1.0, 0.625, 1.0, 0.5938, 1.0, 0.1875, 1.0, 0.2188, 1.0, 0.2188, 1.0, 0.1875, 1.0])
me_cylinder_098.update()
me_circle = bpy.data.meshes.new('Circle')
me_circle.from_pydata([(-1.031e-08, 3.505, -0.1485), (-0.02897, 3.505, -0.1457), (-0.05683, 3.505, -0.1372), (-0.08251, 3.505, -0.1235), (-0.105, 3.505, -0.105), (-0.1235, 3.505, -0.08251), (-0.1372, 3.505, -0.05683), (-0.1457, 3.505, -0.02897), (-0.1485, 3.505, -1.659e-07), (-0.1457, 3.505, 0.02897), (-0.1372, 3.505, 0.05683), (-0.1235, 3.505, 0.08251), (-0.105, 3.505, 0.105), (-0.08251, 3.505, 0.1235), (-0.05683, 3.505, 0.1372), (-0.02897, 3.505, 0.1457), (-1.031e-08, 3.505, 0.1485), (0.02897, 3.505, 0.1457), (0.05683, 3.505, 0.1372), (0.08251, 3.505, 0.1235), (0.105, 3.505, 0.105), (0.1235, 3.505, 0.08251), (0.1372, 3.505, 0.05683), (0.1457, 3.505, 0.02897), (0.1485, 3.505, -1.659e-07), (0.1457, 3.505, -0.02897), (0.1372, 3.505, -0.05683), (0.1235, 3.505, -0.08251), (0.105, 3.505, -0.105), (0.08251, 3.505, -0.1235), (0.05683, 3.505, -0.1372), (0.02897, 3.505, -0.1457), (-9.411e-09, 3.547, -0.1727), (-0.03368, 3.547, -0.1693), (-0.06607, 3.547, -0.1595), (-0.09592, 3.547, -0.1436), (-0.1221, 3.547, -0.1221), (-0.1436, 3.547, -0.09592), (-0.1595, 3.547, -0.06607), (-0.1693, 3.547, -0.03368), (-0.1727, 3.547, -1.674e-07), (-0.1693, 3.547, 0.03368), (-0.1595, 3.547, 0.06607), (-0.1436, 3.547, 0.09592), (-0.1221, 3.547, 0.1221), (-0.09592, 3.547, 0.1436), (-0.06607, 3.547, 0.1595), (-0.03368, 3.547, 0.1693), (-9.411e-09, 3.547, 0.1727), (0.03368, 3.547, 0.1693), (0.06607, 3.547, 0.1595), (0.09592, 3.547, 0.1436), (0.1221, 3.547, 0.1221), (0.1436, 3.547, 0.09592), (0.1595, 3.547, 0.06607), (0.1693, 3.547, 0.03368), (0.1727, 3.547, -1.674e-07), (0.1693, 3.547, -0.03368), (0.1595, 3.547, -0.06607), (0.1436, 3.547, -0.09592), (0.1221, 3.547, -0.1221), (0.09592, 3.547, -0.1436), (0.06607, 3.547, -0.1595), (0.03368, 3.547, -0.1693), (-7.565e-09, 3.589, -0.2028), (-0.03956, 3.589, -0.1989), (-0.07759, 3.589, -0.1873), (-0.1126, 3.589, -0.1686), (-0.1434, 3.589, -0.1434), (-0.1686, 3.589, -0.1126), (-0.1873, 3.589, -0.07759), (-0.1989, 3.589, -0.03956), (-0.2028, 3.589, -1.686e-07), (-0.1989, 3.589, 0.03956), (-0.1873, 3.589, 0.07759), (-0.1686, 3.589, 0.1126), (-0.1434, 3.589, 0.1434), (-0.1126, 3.589, 0.1686), (-0.07759, 3.589, 0.1873), (-0.03956, 3.589, 0.1989), (-7.565e-09, 3.589, 0.2028), (0.03956, 3.589, 0.1989), (0.07759, 3.589, 0.1873), (0.1126, 3.589, 0.1686), (0.1434, 3.589, 0.1434), (0.1686, 3.589, 0.1126), (0.1873, 3.589, 0.07759), (0.1989, 3.589, 0.03956), (0.2028, 3.589, -1.686e-07), (0.1989, 3.589, -0.03956), (0.1873, 3.589, -0.07759), (0.1686, 3.589, -0.1126), (0.1434, 3.589, -0.1434), (0.1126, 3.589, -0.1686), (0.07759, 3.589, -0.1873), (0.03956, 3.589, -0.1989), (-7.823e-09, 3.638, -0.208), (-0.04058, 3.638, -0.204), (-0.07961, 3.638, -0.1922), (-0.1156, 3.638, -0.173), (-0.1471, 3.638, -0.1471), (-0.173, 3.638, -0.1156), (-0.1922, 3.638, -0.07961), (-0.204, 3.638, -0.04058), (-0.208, 3.638, -1.706e-07), (-0.204, 3.638, 0.04058), (-0.1922, 3.638, 0.07961), (-0.173, 3.638, 0.1156), (-0.1471, 3.638, 0.1471), (-0.1156, 3.638, 0.173), (-0.07961, 3.638, 0.1922), (-0.04058, 3.638, 0.204), (-7.823e-09, 3.638, 0.208), (0.04058, 3.638, 0.204), (0.07961, 3.638, 0.1922), (0.1156, 3.638, 0.173), (0.1471, 3.638, 0.1471), (0.173, 3.638, 0.1156), (0.1922, 3.638, 0.07961), (0.204, 3.638, 0.04058), (0.208, 3.638, -1.706e-07), (0.204, 3.638, -0.04058), (0.1922, 3.638, -0.07961), (0.173, 3.638, -0.1156), (0.1471, 3.638, -0.1471), (0.1156, 3.638, -0.173), (0.07961, 3.638, -0.1922), (0.04058, 3.638, -0.204), (-6.576e-09, 3.907, -0.208), (-0.04058, 3.907, -0.204), (-0.07961, 3.907, -0.1922), (-0.1156, 3.907, -0.173), (-0.1471, 3.907, -0.1471), (-0.173, 3.907, -0.1156), (-0.1922, 3.907, -0.07961), (-0.204, 3.907, -0.04058), (-0.208, 3.907, -1.824e-07), (-0.204, 3.907, 0.04058), (-0.1922, 3.907, 0.07961), (-0.173, 3.907, 0.1156), (-0.1471, 3.907, 0.1471), (-0.1156, 3.907, 0.173), (-0.07961, 3.907, 0.1922), (-0.04058, 3.907, 0.204), (-6.576e-09, 3.907, 0.208), (0.04058, 3.907, 0.204), (0.07961, 3.907, 0.1922), (0.1156, 3.907, 0.173), (0.1471, 3.907, 0.1471), (0.173, 3.907, 0.1156), (0.1922, 3.907, 0.07961), (0.204, 3.907, 0.04058), (0.208, 3.907, -1.824e-07), (0.204, 3.907, -0.04058), (0.1922, 3.907, -0.07961), (0.173, 3.907, -0.1156), (0.1471, 3.907, -0.1471), (0.1156, 3.907, -0.173), (0.07961, 3.907, -0.1922), (0.04058, 3.907, -0.204), (-8.105e-09, 3.984, -0.1837), (-0.03584, 3.984, -0.1802), (-0.0703, 3.984, -0.1697), (-0.1021, 3.984, -0.1527), (-0.1299, 3.984, -0.1299), (-0.1527, 3.984, -0.1021), (-0.1697, 3.984, -0.0703), (-0.1802, 3.984, -0.03584), (-0.1837, 3.984, -1.861e-07), (-0.1802, 3.984, 0.03584), (-0.1697, 3.984, 0.0703), (-0.1527, 3.984, 0.1021), (-0.1299, 3.984, 0.1299), (-0.1021, 3.984, 0.1527), (-0.0703, 3.984, 0.1697), (-0.03584, 3.984, 0.1802), (-8.105e-09, 3.984, 0.1837), (0.03584, 3.984, 0.1802), (0.0703, 3.984, 0.1697), (0.1021, 3.984, 0.1527), (0.1299, 3.984, 0.1299), (0.1527, 3.984, 0.1021), (0.1697, 3.984, 0.0703), (0.1802, 3.984, 0.03584), (0.1837, 3.984, -1.861e-07), (0.1802, 3.984, -0.03584), (0.1697, 3.984, -0.0703), (0.1527, 3.984, -0.1021), (0.1299, 3.984, -0.1299), (0.1021, 3.984, -0.1527), (0.0703, 3.984, -0.1697), (0.03584, 3.984, -0.1802), (-9.995e-09, 4.036, -0.1308), (-0.02552, 4.036, -0.1283), (-0.05007, 4.036, -0.1209), (-0.07269, 4.036, -0.1088), (-0.09251, 4.036, -0.09251), (-0.1088, 4.036, -0.07269), (-0.1209, 4.036, -0.05007), (-0.1283, 4.036, -0.02552), (-0.1308, 4.036, -1.885e-07), (-0.1283, 4.036, 0.02552), (-0.1209, 4.036, 0.05007), (-0.1088, 4.036, 0.07269), (-0.09251, 4.036, 0.09251), (-0.07269, 4.036, 0.1088), (-0.05007, 4.036, 0.1209), (-0.02552, 4.036, 0.1283), (-9.995e-09, 4.036, 0.1308), (0.02552, 4.036, 0.1283), (0.05007, 4.036, 0.1209), (0.07269, 4.036, 0.1088), (0.09251, 4.036, 0.09251), (0.1088, 4.036, 0.07269), (0.1209, 4.036, 0.05007), (0.1283, 4.036, 0.02552), (0.1308, 4.036, -1.885e-07), (0.1283, 4.036, -0.02552), (0.1209, 4.036, -0.05007), (0.1088, 4.036, -0.07269), (0.09251, 4.036, -0.09251), (0.07269, 4.036, -0.1088), (0.05007, 4.036, -0.1209), (0.02552, 4.036, -0.1283), (-1.022e-08, 4.075, -0.07269), (-0.01418, 4.075, -0.0713), (-0.02782, 4.075, -0.06716), (-0.04039, 4.075, -0.06044), (-0.0514, 4.075, -0.0514), (-0.06044, 4.075, -0.04039), (-0.06716, 4.075, -0.02782), (-0.07129, 4.075, -0.01418), (-0.07269, 4.075, -1.907e-07), (-0.07129, 4.075, 0.01418), (-0.06716, 4.075, 0.02782), (-0.06044, 4.075, 0.04039), (-0.0514, 4.075, 0.0514), (-0.04039, 4.075, 0.06044), (-0.02782, 4.075, 0.06716), (-0.01418, 4.075, 0.07129), (-1.022e-08, 4.075, 0.07269), (0.01418, 4.075, 0.07129), (0.02782, 4.075, 0.06716), (0.04039, 4.075, 0.06044), (0.0514, 4.075, 0.0514), (0.06044, 4.075, 0.04039), (0.06716, 4.075, 0.02782), (0.07129, 4.075, 0.01418), (0.07269, 4.075, -1.907e-07), (0.07129, 4.075, -0.01418), (0.06716, 4.075, -0.02782), (0.06044, 4.075, -0.04039), (0.0514, 4.075, -0.0514), (0.04039, 4.075, -0.06044), (0.02782, 4.075, -0.06716), (0.01418, 4.075, -0.0713), (-3.159e-09, 4.106, -0.04154), (-0.008103, 4.106, -0.04074), (-0.01589, 4.106, -0.03837), (-0.02308, 4.106, -0.03454), (-0.02937, 4.106, -0.02937), (-0.03454, 4.106, -0.02308), (-0.03837, 4.106, -0.0159), (-0.04074, 4.106, -0.008103), (-0.04154, 4.106, -1.9e-07), (-0.04074, 4.106, 0.008103), (-0.03837, 4.106, 0.01589), (-0.03454, 4.106, 0.02308), (-0.02937, 4.106, 0.02937), (-0.02308, 4.106, 0.03454), (-0.01589, 4.106, 0.03837), (-0.008103, 4.106, 0.04074), (-3.159e-09, 4.106, 0.04154), (0.008103, 4.106, 0.04074), (0.01589, 4.106, 0.03837), (0.02308, 4.106, 0.03454), (0.02937, 4.106, 0.02937), (0.03454, 4.106, 0.02308), (0.03837, 4.106, 0.01589), (0.04074, 4.106, 0.008103), (0.04154, 4.106, -1.9e-07), (0.04074, 4.106, -0.008103), (0.03837, 4.106, -0.0159), (0.03454, 4.106, -0.02308), (0.02937, 4.106, -0.02937), (0.02308, 4.106, -0.03454), (0.01589, 4.106, -0.03837), (0.008103, 4.106, -0.04074), (-2.234e-09, 4.117, -0.01777), (-0.003467, 4.117, -0.01743), (-0.006801, 4.117, -0.01642), (-0.009874, 4.117, -0.01478), (-0.01257, 4.117, -0.01257), (-0.01478, 4.117, -0.009874), (-0.01642, 4.117, -0.006801), (-0.01743, 4.117, -0.003467), (-0.01777, 4.117, -1.905e-07), (-0.01743, 4.117, 0.003467), (-0.01642, 4.117, 0.006801), (-0.01478, 4.117, 0.009873), (-0.01257, 4.117, 0.01257), (-0.009874, 4.117, 0.01478), (-0.006801, 4.117, 0.01642), (-0.003467, 4.117, 0.01743), (-2.234e-09, 4.117, 0.01777), (0.003467, 4.117, 0.01743), (0.006801, 4.117, 0.01642), (0.009874, 4.117, 0.01478), (0.01257, 4.117, 0.01257), (0.01478, 4.117, 0.009873), (0.01642, 4.117, 0.006801), (0.01743, 4.117, 0.003467), (0.01777, 4.117, -1.905e-07), (0.01743, 4.117, -0.003467), (0.01642, 4.117, -0.006801), (0.01478, 4.117, -0.009874), (0.01257, 4.117, -0.01257), (0.009874, 4.117, -0.01478), (0.006801, 4.117, -0.01642), (0.003467, 4.117, -0.01743)], [], [(1, 0, 31, 30, 29, 28, 27, 26, 25, 24, 23, 22, 21, 20, 19, 18, 17, 16, 15, 14, 13, 12, 11, 10, 9, 8, 7, 6, 5, 4, 3, 2), (42, 43, 75, 74), (22, 23, 55, 54), (9, 10, 42, 41), (23, 24, 56, 55), (10, 11, 43, 42), (24, 25, 57, 56), (11, 12, 44, 43), (25, 26, 58, 57), (12, 13, 45, 44), (26, 27, 59, 58), (13, 14, 46, 45), (0, 1, 33, 32), (27, 28, 60, 59), (14, 15, 47, 46), (1, 2, 34, 33), (28, 29, 61, 60), (15, 16, 48, 47), (2, 3, 35, 34), (29, 30, 62, 61), (16, 17, 49, 48), (3, 4, 36, 35), (30, 31, 63, 62), (17, 18, 50, 49), (4, 5, 37, 36), (31, 0, 32, 63), (18, 19, 51, 50), (5, 6, 38, 37), (19, 20, 52, 51), (6, 7, 39, 38), (20, 21, 53, 52), (7, 8, 40, 39), (21, 22, 54, 53), (8, 9, 41, 40), (77, 78, 110, 109), (56, 57, 89, 88), (43, 44, 76, 75), (57, 58, 90, 89), (44, 45, 77, 76), (58, 59, 91, 90), (45, 46, 78, 77), (32, 33, 65, 64), (59, 60, 92, 91), (46, 47, 79, 78), (33, 34, 66, 65), (60, 61, 93, 92), (47, 48, 80, 79), (34, 35, 67, 66), (61, 62, 94, 93), (48, 49, 81, 80), (35, 36, 68, 67), (62, 63, 95, 94), (49, 50, 82, 81), (36, 37, 69, 68), (63, 32, 64, 95), (50, 51, 83, 82), (37, 38, 70, 69), (51, 52, 84, 83), (38, 39, 71, 70), (52, 53, 85, 84), (39, 40, 72, 71), (53, 54, 86, 85), (40, 41, 73, 72), (54, 55, 87, 86), (41, 42, 74, 73), (55, 56, 88, 87), (116, 117, 149, 148), (64, 65, 97, 96), (91, 92, 124, 123), (78, 79, 111, 110), (65, 66, 98, 97), (92, 93, 125, 124), (79, 80, 112, 111), (66, 67, 99, 98), (93, 94, 126, 125), (80, 81, 113, 112), (67, 68, 100, 99), (94, 95, 127, 126), (81, 82, 114, 113), (68, 69, 101, 100), (95, 64, 96, 127), (82, 83, 115, 114), (69, 70, 102, 101), (83, 84, 116, 115), (70, 71, 103, 102), (84, 85, 117, 116), (71, 72, 104, 103), (85, 86, 118, 117), (72, 73, 105, 104), (86, 87, 119, 118), (73, 74, 106, 105), (87, 88, 120, 119), (74, 75, 107, 106), (88, 89, 121, 120), (75, 76, 108, 107), (89, 90, 122, 121), (76, 77, 109, 108), (90, 91, 123, 122), (151, 152, 184, 183), (103, 104, 136, 135), (117, 118, 150, 149), (104, 105, 137, 136), (118, 119, 151, 150), (105, 106, 138, 137), (119, 120, 152, 151), (106, 107, 139, 138), (120, 121, 153, 152), (107, 108, 140, 139), (121, 122, 154, 153), (108, 109, 141, 140), (122, 123, 155, 154), (109, 110, 142, 141), (96, 97, 129, 128), (123, 124, 156, 155), (110, 111, 143, 142), (97, 98, 130, 129), (124, 125, 157, 156), (111, 112, 144, 143), (98, 99, 131, 130), (125, 126, 158, 157), (112, 113, 145, 144), (99, 100, 132, 131), (126, 127, 159, 158), (113, 114, 146, 145), (100, 101, 133, 132), (127, 96, 128, 159), (114, 115, 147, 146), (101, 102, 134, 133), (115, 116, 148, 147), (102, 103, 135, 134), (186, 187, 219, 218), (138, 139, 171, 170), (152, 153, 185, 184), (139, 140, 172, 171), (153, 154, 186, 185), (140, 141, 173, 172), (154, 155, 187, 186), (141, 142, 174, 173), (128, 129, 161, 160), (155, 156, 188, 187), (142, 143, 175, 174), (129, 130, 162, 161), (156, 157, 189, 188), (143, 144, 176, 175), (130, 131, 163, 162), (157, 158, 190, 189), (144, 145, 177, 176), (131, 132, 164, 163), (158, 159, 191, 190), (145, 146, 178, 177), (132, 133, 165, 164), (159, 128, 160, 191), (146, 147, 179, 178), (133, 134, 166, 165), (147, 148, 180, 179), (134, 135, 167, 166), (148, 149, 181, 180), (135, 136, 168, 167), (149, 150, 182, 181), (136, 137, 169, 168), (150, 151, 183, 182), (137, 138, 170, 169), (195, 196, 228, 227), (173, 174, 206, 205), (160, 161, 193, 192), (187, 188, 220, 219), (174, 175, 207, 206), (161, 162, 194, 193), (188, 189, 221, 220), (175, 176, 208, 207), (162, 163, 195, 194), (189, 190, 222, 221), (176, 177, 209, 208), (163, 164, 196, 195), (190, 191, 223, 222), (177, 178, 210, 209), (164, 165, 197, 196), (191, 160, 192, 223), (178, 179, 211, 210), (165, 166, 198, 197), (179, 180, 212, 211), (166, 167, 199, 198), (180, 181, 213, 212), (167, 168, 200, 199), (181, 182, 214, 213), (168, 169, 201, 200), (182, 183, 215, 214), (169, 170, 202, 201), (183, 184, 216, 215), (170, 171, 203, 202), (184, 185, 217, 216), (171, 172, 204, 203), (185, 186, 218, 217), (172, 173, 205, 204), (230, 231, 263, 262), (222, 223, 255, 254), (209, 210, 242, 241), (196, 197, 229, 228), (223, 192, 224, 255), (210, 211, 243, 242), (197, 198, 230, 229), (211, 212, 244, 243), (198, 199, 231, 230), (212, 213, 245, 244), (199, 200, 232, 231), (213, 214, 246, 245), (200, 201, 233, 232), (214, 215, 247, 246), (201, 202, 234, 233), (215, 216, 248, 247), (202, 203, 235, 234), (216, 217, 249, 248), (203, 204, 236, 235), (217, 218, 250, 249), (204, 205, 237, 236), (218, 219, 251, 250), (205, 206, 238, 237), (192, 193, 225, 224), (219, 220, 252, 251), (206, 207, 239, 238), (193, 194, 226, 225), (220, 221, 253, 252), (207, 208, 240, 239), (194, 195, 227, 226), (221, 222, 254, 253), (208, 209, 241, 240), (265, 266, 298, 297), (244, 245, 277, 276), (231, 232, 264, 263), (245, 246, 278, 277), (232, 233, 265, 264), (246, 247, 279, 278), (233, 234, 266, 265), (247, 248, 280, 279), (234, 235, 267, 266), (248, 249, 281, 280), (235, 236, 268, 267), (249, 250, 282, 281), (236, 237, 269, 268), (250, 251, 283, 282), (237, 238, 270, 269), (224, 225, 257, 256), (251, 252, 284, 283), (238, 239, 271, 270), (225, 226, 258, 257), (252, 253, 285, 284), (239, 240, 272, 271), (226, 227, 259, 258), (253, 254, 286, 285), (240, 241, 273, 272), (227, 228, 260, 259), (254, 255, 287, 286), (241, 242, 274, 273), (228, 229, 261, 260), (255, 224, 256, 287), (242, 243, 275, 274), (229, 230, 262, 261), (243, 244, 276, 275), (289, 290, 291, 292, 293, 294, 295, 296, 297, 298, 299, 300, 301, 302, 303, 304, 305, 306, 307, 308, 309, 310, 311, 312, 313, 314, 315, 316, 317, 318, 319, 288), (279, 280, 312, 311), (266, 267, 299, 298), (280, 281, 313, 312), (267, 268, 300, 299), (281, 282, 314, 313), (268, 269, 301, 300), (282, 283, 315, 314), (269, 270, 302, 301), (256, 257, 289, 288), (283, 284, 316, 315), (270, 271, 303, 302), (257, 258, 290, 289), (284, 285, 317, 316), (271, 272, 304, 303), (258, 259, 291, 290), (285, 286, 318, 317), (272, 273, 305, 304), (259, 260, 292, 291), (286, 287, 319, 318), (273, 274, 306, 305), (260, 261, 293, 292), (287, 256, 288, 319), (274, 275, 307, 306), (261, 262, 294, 293), (275, 276, 308, 307), (262, 263, 295, 294), (276, 277, 309, 308), (263, 264, 296, 295), (277, 278, 310, 309), (264, 265, 297, 296), (278, 279, 311, 310)])
_uv = me_circle.uv_layers.new(name='UVMap')
_uv.uv.foreach_set('vector', [0.0, 0.0, 0.0, 0.0, 0.0, 0.0, 0.0, 0.0, 0.0, 0.0, 0.0, 0.0, 0.0, 0.0, 0.0, 0.0, 0.0, 0.0, 0.0, 0.0, 0.0, 0.0, 0.0, 0.0, 0.0, 0.0, 0.0, 0.0, 0.0, 0.0, 0.0, 0.0, 0.0, 0.0, 0.0, 0.0, 0.0, 0.0, 0.0, 0.0, 0.0, 0.0, 0.0, 0.0, 0.0, 0.0, 0.0, 0.0, 0.0, 0.0, 0.0, 0.0, 0.0, 0.0, 0.0, 0.0, 0.0, 0.0, 0.0, 0.0, 0.0, 0.0, 0.0, 0.0, 0.0, 0.0, 0.0, 0.0, 0.0, 0.0, 0.0, 0.0, 0.0, 0.0, 0.0, 0.0, 0.0, 0.0, 0.0, 0.0, 0.0, 0.0, 0.0, 0.0, 0.0, 0.0, 0.0, 0.0, 0.0, 0.0, 0.0, 0.0, 0.0, 0.0, 0.0, 0.0, 0.0, 0.0, 0.0, 0.0, 0.0, 0.0, 0.0, 0.0, 0.0, 0.0, 0.0, 0.0, 0.0, 0.0, 0.0, 0.0, 0.0, 0.0, 0.0, 0.0, 0.0, 0.0, 0.0, 0.0, 0.0, 0.0, 0.0, 0.0, 0.0, 0.0, 0.0, 0.0, 0.0, 0.0, 0.0, 0.0, 0.0, 0.0, 0.0, 0.0, 0.0, 0.0, 0.0, 0.0, 0.0, 0.0, 0.0, 0.0, 0.0, 0.0, 0.0, 0.0, 0.0, 0.0, 0.0, 0.0, 0.0, 0.0, 0.0, 0.0, 0.0, 0.0, 0.0, 0.0, 0.0, 0.0, 0.0, 0.0, 0.0, 0.0, 0.0, 0.0, 0.0, 0.0, 0.0, 0.0, 0.0, 0.0, 0.0, 0.0, 0.0, 0.0, 0.0, 0.0, 0.0, 0.0, 0.0, 0.0, 0.0, 0.0, 0.0, 0.0, 0.0, 0.0, 0.0, 0.0, 0.0, 0.0, 0.0, 0.0, 0.0, 0.0, 0.0, 0.0, 0.0, 0.0, 0.0, 0.0, 0.0, 0.0, 0.0, 0.0, 0.0, 0.0, 0.0, 0.0, 0.0, 0.0, 0.0, 0.0, 0.0, 0.0, 0.0, 0.0, 0.0, 0.0, 0.0, 0.0, 0.0, 0.0, 0.0, 0.0, 0.0, 0.0, 0.0, 0.0, 0.0, 0.0, 0.0, 0.0, 0.0, 0.0, 0.0, 0.0, 0.0, 0.0, 0.0, 0.0, 0.0, 0.0, 0.0, 0.0, 0.0, 0.0, 0.0, 0.0, 0.0, 0.0, 0.0, 0.0, 0.0, 0.0, 0.0, 0.0, 0.0, 0.0, 0.0, 0.0, 0.0, 0.0, 0.0, 0.0, 0.0, 0.0, 0.0, 0.0, 0.0, 0.0, 0.0, 0.0, 0.0, 0.0, 0.0, 0.0, 0.0, 0.0, 0.0, 0.0, 0.0, 0.0, 0.0, 0.0, 0.0, 0.0, 0.0, 0.0, 0.0, 0.0, 0.0, 0.0, 0.0, 0.0, 0.0, 0.0, 0.0, 0.0, 0.0, 0.0, 0.0, 0.0, 0.0, 0.0, 0.0, 0.0, 0.0, 0.0, 0.0, 0.0, 0.0, 0.0, 0.0, 0.0, 0.0, 0.0, 0.0, 0.0, 0.0, 0.0, 0.0, 0.0, 0.0, 0.0, 0.0, 0.0, 0.0, 0.0, 0.0, 0.0, 0.0, 0.0, 0.0, 0.0, 0.0, 0.0, 0.0, 0.0, 0.0, 0.0, 0.0, 0.0, 0.0, 0.0, 0.0, 0.0, 0.0, 0.0, 0.0, 0.0, 0.0, 0.0, 0.0, 0.0, 0.0, 0.0, 0.0, 0.0, 0.0, 0.0, 0.0, 0.0, 0.0, 0.0, 0.0, 0.0, 0.0, 0.0, 0.0, 0.0, 0.0, 0.0, 0.0, 0.0, 0.0, 0.0, 0.0, 0.0, 0.0, 0.0, 0.0, 0.0, 0.0, 0.0, 0.0, 0.0, 0.0, 0.0, 0.0, 0.0, 0.0, 0.0, 0.0, 0.0, 0.0, 0.0, 0.0, 0.0, 0.0, 0.0, 0.0, 0.0, 0.0, 0.0, 0.0, 0.0, 0.0, 0.0, 0.0, 0.0, 0.0, 0.0, 0.0, 0.0, 0.0, 0.0, 0.0, 0.0, 0.0, 0.0, 0.0, 0.0, 0.0, 0.0, 0.0, 0.0, 0.0, 0.0, 0.0, 0.0, 0.0, 0.0, 0.0, 0.0, 0.0, 0.0, 0.0, 0.0, 0.0, 0.0, 0.0, 0.0, 0.0, 0.0, 0.0, 0.0, 0.0, 0.0, 0.0, 0.0, 0.0, 0.0, 0.0, 0.0, 0.0, 0.0, 0.0, 0.0, 0.0, 0.0, 0.0, 0.0, 0.0, 0.0, 0.0, 0.0, 0.0, 0.0, 0.0, 0.0, 0.0, 0.0, 0.0, 0.0, 0.0, 0.0, 0.0, 0.0, 0.0, 0.0, 0.0, 0.0, 0.0, 0.0, 0.0, 0.0, 0.0, 0.0, 0.0, 0.0, 0.0, 0.0, 0.0, 0.0, 0.0, 0.0, 0.0, 0.0, 0.0, 0.0, 0.0, 0.0, 0.0, 0.0, 0.0, 0.0, 0.0, 0.0, 0.0, 0.0, 0.0, 0.0, 0.0, 0.0, 0.0, 0.0, 0.0, 0.0, 0.0, 0.0, 0.0, 0.0, 0.0, 0.0, 0.0, 0.0, 0.0, 0.0, 0.0, 0.0, 0.0, 0.0, 0.0, 0.0, 0.0, 0.0, 0.0, 0.0, 0.0, 0.0, 0.0, 0.0, 0.0, 0.0, 0.0, 0.0, 0.0, 0.0, 0.0, 0.0, 0.0, 0.0, 0.0, 0.0, 0.0, 0.0, 0.0, 0.0, 0.0, 0.0, 0.0, 0.0, 0.0, 0.0, 0.0, 0.0, 0.0, 0.0, 0.0, 0.0, 0.0, 0.0, 0.0, 0.0, 0.0, 0.0, 0.0, 0.0, 0.0, 0.0, 0.0, 0.0, 0.0, 0.0, 0.0, 0.0, 0.0, 0.0, 0.0, 0.0, 0.0, 0.0, 0.0, 0.0, 0.0, 0.0, 0.0, 0.0, 0.0, 0.0, 0.0, 0.0, 0.0, 0.0, 0.0, 0.0, 0.0, 0.0, 0.0, 0.0, 0.0, 0.0, 0.0, 0.0, 0.0, 0.0, 0.0, 0.0, 0.0, 0.0, 0.0, 0.0, 0.0, 0.0, 0.0, 0.0, 0.0, 0.0, 0.0, 0.0, 0.0, 0.0, 0.0, 0.0, 0.0, 0.0, 0.0, 0.0, 0.0, 0.0, 0.0, 0.0, 0.0, 0.0, 0.0, 0.0, 0.0, 0.0, 0.0, 0.0, 0.0, 0.0, 0.0, 0.0, 0.0, 0.0, 0.0, 0.0, 0.0, 0.0, 0.0, 0.0, 0.0, 0.0, 0.0, 0.0, 0.0, 0.0, 0.0, 0.0, 0.0, 0.0, 0.0, 0.0, 0.0, 0.0, 0.0, 0.0, 0.0, 0.0, 0.0, 0.0, 0.0, 0.0, 0.0, 0.0, 0.0, 0.0, 0.0, 0.0, 0.0, 0.0, 0.0, 0.0, 0.0, 0.0, 0.0, 0.0, 0.0, 0.0, 0.0, 0.0, 0.0, 0.0, 0.0, 0.0, 0.0, 0.0, 0.0, 0.0, 0.0, 0.0, 0.0, 0.0, 0.0, 0.0, 0.0, 0.0, 0.0, 0.0, 0.0, 0.0, 0.0, 0.0, 0.0, 0.0, 0.0, 0.0, 0.0, 0.0, 0.0, 0.0, 0.0, 0.0, 0.0, 0.0, 0.0, 0.0, 0.0, 0.0, 0.0, 0.0, 0.0, 0.0, 0.0, 0.0, 0.0, 0.0, 0.0, 0.0, 0.0, 0.0, 0.0, 0.0, 0.0, 0.0, 0.0, 0.0, 0.0, 0.0, 0.0, 0.0, 0.0, 0.0, 0.0, 0.0, 0.0, 0.0, 0.0, 0.0, 0.0, 0.0, 0.0, 0.0, 0.0, 0.0, 0.0, 0.0, 0.0, 0.0, 0.0, 0.0, 0.0, 0.0, 0.0, 0.0, 0.0, 0.0, 0.0, 0.0, 0.0, 0.0, 0.0, 0.0, 0.0, 0.0, 0.0, 0.0, 0.0, 0.0, 0.0, 0.0, 0.0, 0.0, 0.0, 0.0, 0.0, 0.0, 0.0, 0.0, 0.0, 0.0, 0.0, 0.0, 0.0, 0.0, 0.0, 0.0, 0.0, 0.0, 0.0, 0.0, 0.0, 0.0, 0.0, 0.0, 0.0, 0.0, 0.0, 0.0, 0.0, 0.0, 0.0, 0.0, 0.0, 0.0, 0.0, 0.0, 0.0, 0.0, 0.0, 0.0, 0.0, 0.0, 0.0, 0.0, 0.0, 0.0, 0.0, 0.0, 0.0, 0.0, 0.0, 0.0, 0.0, 0.0, 0.0, 0.0, 0.0, 0.0, 0.0, 0.0, 0.0, 0.0, 0.0, 0.0, 0.0, 0.0, 0.0, 0.0, 0.0, 0.0, 0.0, 0.0, 0.0, 0.0, 0.0, 0.0, 0.0, 0.0, 0.0, 0.0, 0.0, 0.0, 0.0, 0.0, 0.0, 0.0, 0.0, 0.0, 0.0, 0.0, 0.0, 0.0, 0.0, 0.0, 0.0, 0.0, 0.0, 0.0, 0.0, 0.0, 0.0, 0.0, 0.0, 0.0, 0.0, 0.0, 0.0, 0.0, 0.0, 0.0, 0.0, 0.0, 0.0, 0.0, 0.0, 0.0, 0.0, 0.0, 0.0, 0.0, 0.0, 0.0, 0.0, 0.0, 0.0, 0.0, 0.0, 0.0, 0.0, 0.0, 0.0, 0.0, 0.0, 0.0, 0.0, 0.0, 0.0, 0.0, 0.0, 0.0, 0.0, 0.0, 0.0, 0.0, 0.0, 0.0, 0.0, 0.0, 0.0, 0.0, 0.0, 0.0, 0.0, 0.0, 0.0, 0.0, 0.0, 0.0, 0.0, 0.0, 0.0, 0.0, 0.0, 0.0, 0.0, 0.0, 0.0, 0.0, 0.0, 0.0, 0.0, 0.0, 0.0, 0.0, 0.0, 0.0, 0.0, 0.0, 0.0, 0.0, 0.0, 0.0, 0.0, 0.0, 0.0, 0.0, 0.0, 0.0, 0.0, 0.0, 0.0, 0.0, 0.0, 0.0, 0.0, 0.0, 0.0, 0.0, 0.0, 0.0, 0.0, 0.0, 0.0, 0.0, 0.0, 0.0, 0.0, 0.0, 0.0, 0.0, 0.0, 0.0, 0.0, 0.0, 0.0, 0.0, 0.0, 0.0, 0.0, 0.0, 0.0, 0.0, 0.0, 0.0, 0.0, 0.0, 0.0, 0.0, 0.0, 0.0, 0.0, 0.0, 0.0, 0.0, 0.0, 0.0, 0.0, 0.0, 0.0, 0.0, 0.0, 0.0, 0.0, 0.0, 0.0, 0.0, 0.0, 0.0, 0.0, 0.0, 0.0, 0.0, 0.0, 0.0, 0.0, 0.0, 0.0, 0.0, 0.0, 0.0, 0.0, 0.0, 0.0, 0.0, 0.0, 0.0, 0.0, 0.0, 0.0, 0.0, 0.0, 0.0, 0.0, 0.0, 0.0, 0.0, 0.0, 0.0, 0.0, 0.0, 0.0, 0.0, 0.0, 0.0, 0.0, 0.0, 0.0, 0.0, 0.0, 0.0, 0.0, 0.0, 0.0, 0.0, 0.0, 0.0, 0.0, 0.0, 0.0, 0.0, 0.0, 0.0, 0.0, 0.0, 0.0, 0.0, 0.0, 0.0, 0.0, 0.0, 0.0, 0.0, 0.0, 0.0, 0.0, 0.0, 0.0, 0.0, 0.0, 0.0, 0.0, 0.0, 0.0, 0.0, 0.0, 0.0, 0.0, 0.0, 0.0, 0.0, 0.0, 0.0, 0.0, 0.0, 0.0, 0.0, 0.0, 0.0, 0.0, 0.0, 0.0, 0.0, 0.0, 0.0, 0.0, 0.0, 0.0, 0.0, 0.0, 0.0, 0.0, 0.0, 0.0, 0.0, 0.0, 0.0, 0.0, 0.0, 0.0, 0.0, 0.0, 0.0, 0.0, 0.0, 0.0, 0.0, 0.0, 0.0, 0.0, 0.0, 0.0, 0.0, 0.0, 0.0, 0.0, 0.0, 0.0, 0.0, 0.0, 0.0, 0.0, 0.0, 0.0, 0.0, 0.0, 0.0, 0.0, 0.0, 0.0, 0.0, 0.0, 0.0, 0.0, 0.0, 0.0, 0.0, 0.0, 0.0, 0.0, 0.0, 0.0, 0.0, 0.0, 0.0, 0.0, 0.0, 0.0, 0.0, 0.0, 0.0, 0.0, 0.0, 0.0, 0.0, 0.0, 0.0, 0.0, 0.0, 0.0, 0.0, 0.0, 0.0, 0.0, 0.0, 0.0, 0.0, 0.0, 0.0, 0.0, 0.0, 0.0, 0.0, 0.0, 0.0, 0.0, 0.0, 0.0, 0.0, 0.0, 0.0, 0.0, 0.0, 0.0, 0.0, 0.0, 0.0, 0.0, 0.0, 0.0, 0.0, 0.0, 0.0, 0.0, 0.0, 0.0, 0.0, 0.0, 0.0, 0.0, 0.0, 0.0, 0.0, 0.0, 0.0, 0.0, 0.0, 0.0, 0.0, 0.0, 0.0, 0.0, 0.0, 0.0, 0.0, 0.0, 0.0, 0.0, 0.0, 0.0, 0.0, 0.0, 0.0, 0.0, 0.0, 0.0, 0.0, 0.0, 0.0, 0.0, 0.0, 0.0, 0.0, 0.0, 0.0, 0.0, 0.0, 0.0, 0.0, 0.0, 0.0, 0.0, 0.0, 0.0, 0.0, 0.0, 0.0, 0.0, 0.0, 0.0, 0.0, 0.0, 0.0, 0.0, 0.0, 0.0, 0.0, 0.0, 0.0, 0.0, 0.0, 0.0, 0.0, 0.0, 0.0, 0.0, 0.0, 0.0, 0.0, 0.0, 0.0, 0.0, 0.0, 0.0, 0.0, 0.0, 0.0, 0.0, 0.0, 0.0, 0.0, 0.0, 0.0, 0.0, 0.0, 0.0, 0.0, 0.0, 0.0, 0.0, 0.0, 0.0, 0.0, 0.0, 0.0, 0.0, 0.0, 0.0, 0.0, 0.0, 0.0, 0.0, 0.0, 0.0, 0.0, 0.0, 0.0, 0.0, 0.0, 0.0, 0.0, 0.0, 0.0, 0.0, 0.0, 0.0, 0.0, 0.0, 0.0, 0.0, 0.0, 0.0, 0.0, 0.0, 0.0, 0.0, 0.0, 0.0, 0.0, 0.0, 0.0, 0.0, 0.0, 0.0, 0.0, 0.0, 0.0, 0.0, 0.0, 0.0, 0.0, 0.0, 0.0, 0.0, 0.0, 0.0, 0.0, 0.0, 0.0, 0.0, 0.0, 0.0, 0.0, 0.0, 0.0, 0.0, 0.0, 0.0, 0.0, 0.0, 0.0, 0.0, 0.0, 0.0, 0.0, 0.0, 0.0, 0.0, 0.0, 0.0, 0.0, 0.0, 0.0, 0.0, 0.0, 0.0, 0.0, 0.0, 0.0, 0.0, 0.0, 0.0, 0.0, 0.0, 0.0, 0.0, 0.0, 0.0, 0.0, 0.0, 0.0, 0.0, 0.0, 0.0, 0.0, 0.0, 0.0, 0.0, 0.0, 0.0, 0.0, 0.0, 0.0, 0.0, 0.0, 0.0, 0.0, 0.0, 0.0, 0.0, 0.0, 0.0, 0.0, 0.0, 0.0, 0.0, 0.0, 0.0, 0.0, 0.0, 0.0, 0.0, 0.0, 0.0, 0.0, 0.0, 0.0, 0.0, 0.0, 0.0, 0.0, 0.0, 0.0, 0.0, 0.0, 0.0, 0.0, 0.0, 0.0, 0.0, 0.0, 0.0, 0.0, 0.0, 0.0, 0.0, 0.0, 0.0, 0.0, 0.0, 0.0, 0.0, 0.0, 0.0, 0.0, 0.0, 0.0, 0.0, 0.0, 0.0, 0.0, 0.0, 0.0, 0.0, 0.0, 0.0, 0.0, 0.0, 0.0, 0.0, 0.0, 0.0, 0.0, 0.0, 0.0, 0.0, 0.0, 0.0, 0.0, 0.0, 0.0, 0.0, 0.0, 0.0, 0.0, 0.0, 0.0, 0.0, 0.0, 0.0, 0.0, 0.0, 0.0, 0.0, 0.0, 0.0, 0.0, 0.0, 0.0, 0.0, 0.0, 0.0, 0.0, 0.0, 0.0, 0.0, 0.0, 0.0, 0.0, 0.0, 0.0, 0.0, 0.0, 0.0, 0.0, 0.0, 0.0, 0.0, 0.0, 0.0, 0.0, 0.0, 0.0, 0.0, 0.0, 0.0, 0.0, 0.0, 0.0, 0.0, 0.0, 0.0, 0.0, 0.0, 0.0, 0.0, 0.0, 0.0, 0.0, 0.0, 0.0, 0.0, 0.0, 0.0, 0.0, 0.0, 0.0, 0.0, 0.0, 0.0, 0.0, 0.0, 0.0, 0.0, 0.0, 0.0, 0.0, 0.0, 0.0, 0.0, 0.0, 0.0, 0.0, 0.0, 0.0, 0.0, 0.0, 0.0, 0.0, 0.0, 0.0, 0.0, 0.0, 0.0, 0.0, 0.0, 0.0, 0.0, 0.0, 0.0, 0.0, 0.0, 0.0, 0.0, 0.0, 0.0, 0.0, 0.0, 0.0, 0.0, 0.0, 0.0, 0.0, 0.0, 0.0, 0.0, 0.0, 0.0, 0.0, 0.0, 0.0, 0.0, 0.0, 0.0, 0.0, 0.0, 0.0, 0.0, 0.0, 0.0, 0.0, 0.0, 0.0, 0.0, 0.0, 0.0, 0.0, 0.0, 0.0, 0.0, 0.0, 0.0, 0.0, 0.0, 0.0, 0.0, 0.0, 0.0, 0.0, 0.0, 0.0, 0.0, 0.0, 0.0, 0.0, 0.0, 0.0, 0.0, 0.0, 0.0, 0.0, 0.0, 0.0, 0.0, 0.0, 0.0, 0.0, 0.0, 0.0, 0.0, 0.0, 0.0, 0.0, 0.0, 0.0, 0.0, 0.0, 0.0, 0.0, 0.0, 0.0, 0.0, 0.0, 0.0, 0.0, 0.0, 0.0, 0.0, 0.0, 0.0, 0.0, 0.0, 0.0, 0.0, 0.0, 0.0, 0.0, 0.0, 0.0, 0.0, 0.0, 0.0, 0.0, 0.0, 0.0, 0.0, 0.0, 0.0, 0.0, 0.0, 0.0, 0.0, 0.0, 0.0, 0.0, 0.0, 0.0, 0.0, 0.0, 0.0, 0.0, 0.0, 0.0, 0.0, 0.0, 0.0, 0.0, 0.0, 0.0, 0.0, 0.0, 0.0, 0.0, 0.0, 0.0, 0.0, 0.0, 0.0, 0.0, 0.0, 0.0, 0.0, 0.0, 0.0, 0.0, 0.0, 0.0, 0.0, 0.0, 0.0, 0.0, 0.0, 0.0, 0.0, 0.0, 0.0, 0.0, 0.0, 0.0, 0.0, 0.0, 0.0, 0.0, 0.0, 0.0, 0.0, 0.0, 0.0, 0.0, 0.0, 0.0, 0.0, 0.0, 0.0, 0.0, 0.0, 0.0, 0.0, 0.0, 0.0, 0.0, 0.0, 0.0, 0.0, 0.0, 0.0, 0.0, 0.0, 0.0, 0.0, 0.0, 0.0, 0.0, 0.0, 0.0, 0.0, 0.0, 0.0, 0.0, 0.0, 0.0, 0.0, 0.0, 0.0, 0.0, 0.0, 0.0, 0.0, 0.0, 0.0, 0.0, 0.0, 0.0, 0.0, 0.0, 0.0, 0.0, 0.0, 0.0, 0.0, 0.0, 0.0, 0.0, 0.0, 0.0, 0.0, 0.0, 0.0, 0.0, 0.0, 0.0, 0.0, 0.0, 0.0, 0.0, 0.0, 0.0, 0.0, 0.0, 0.0, 0.0, 0.0, 0.0, 0.0, 0.0, 0.0, 0.0, 0.0, 0.0, 0.0, 0.0, 0.0, 0.0, 0.0, 0.0, 0.0, 0.0, 0.0, 0.0, 0.0, 0.0, 0.0, 0.0, 0.0, 0.0, 0.0, 0.0, 0.0, 0.0, 0.0, 0.0, 0.0, 0.0, 0.0, 0.0, 0.0, 0.0, 0.0, 0.0, 0.0, 0.0, 0.0, 0.0, 0.0, 0.0, 0.0, 0.0, 0.0, 0.0, 0.0, 0.0, 0.0, 0.0, 0.0, 0.0, 0.0, 0.0, 0.0, 0.0, 0.0, 0.0, 0.0, 0.0, 0.0, 0.0, 0.0, 0.0, 0.0, 0.0, 0.0, 0.0, 0.0, 0.0, 0.0, 0.0, 0.0, 0.0, 0.0, 0.0, 0.0, 0.0, 0.0, 0.0, 0.0, 0.0, 0.0, 0.0, 0.0, 0.0, 0.0, 0.0, 0.0, 0.0, 0.0, 0.0, 0.0, 0.0, 0.0, 0.0, 0.0, 0.0, 0.0, 0.0, 0.0, 0.0, 0.0, 0.0, 0.0, 0.0, 0.0, 0.0, 0.0, 0.0, 0.0, 0.0, 0.0, 0.0, 0.0, 0.0, 0.0, 0.0, 0.0, 0.0, 0.0, 0.0, 0.0, 0.0, 0.0, 0.0, 0.0, 0.0, 0.0, 0.0, 0.0, 0.0, 0.0, 0.0, 0.0, 0.0, 0.0, 0.0, 0.0, 0.0, 0.0, 0.0, 0.0, 0.0, 0.0, 0.0, 0.0, 0.0, 0.0, 0.0, 0.0, 0.0, 0.0, 0.0, 0.0, 0.0, 0.0, 0.0, 0.0, 0.0, 0.0, 0.0, 0.0, 0.0, 0.0, 0.0, 0.0, 0.0, 0.0, 0.0, 0.0, 0.0, 0.0, 0.0, 0.0, 0.0, 0.0, 0.0, 0.0, 0.0, 0.0, 0.0, 0.0, 0.0, 0.0, 0.0, 0.0, 0.0, 0.0, 0.0, 0.0, 0.0, 0.0, 0.0, 0.0, 0.0, 0.0, 0.0, 0.0, 0.0, 0.0, 0.0, 0.0, 0.0, 0.0, 0.0, 0.0, 0.0, 0.0, 0.0, 0.0, 0.0, 0.0, 0.0, 0.0, 0.0, 0.0, 0.0, 0.0, 0.0, 0.0, 0.0, 0.0, 0.0, 0.0, 0.0, 0.0, 0.0, 0.0, 0.0, 0.0, 0.0, 0.0, 0.0, 0.0, 0.0, 0.0, 0.0, 0.0, 0.0, 0.0, 0.0, 0.0, 0.0, 0.0, 0.0, 0.0, 0.0, 0.0, 0.0, 0.0, 0.0, 0.0, 0.0, 0.0, 0.0, 0.0, 0.0, 0.0, 0.0, 0.0, 0.0, 0.0, 0.0, 0.0, 0.0, 0.0, 0.0, 0.0, 0.0, 0.0, 0.0, 0.0, 0.0, 0.0, 0.0, 0.0, 0.0, 0.0, 0.0, 0.0, 0.0, 0.0, 0.0, 0.0, 0.0, 0.0, 0.0, 0.0, 0.0, 0.0, 0.0, 0.0, 0.0, 0.0, 0.0, 0.0, 0.0, 0.0, 0.0, 0.0, 0.0, 0.0, 0.0, 0.0, 0.0, 0.0, 0.0, 0.0, 0.0, 0.0, 0.0, 0.0, 0.0, 0.0, 0.0, 0.0, 0.0, 0.0, 0.0, 0.0, 0.0, 0.0, 0.0, 0.0, 0.0, 0.0, 0.0, 0.0, 0.0, 0.0, 0.0, 0.0, 0.0, 0.0, 0.0, 0.0, 0.0, 0.0, 0.0, 0.0, 0.0, 0.0, 0.0, 0.0, 0.0, 0.0, 0.0, 0.0, 0.0, 0.0, 0.0, 0.0, 0.0, 0.0, 0.0, 0.0, 0.0, 0.0, 0.0, 0.0, 0.0, 0.0, 0.0, 0.0, 0.0, 0.0, 0.0, 0.0, 0.0, 0.0, 0.0, 0.0, 0.0, 0.0, 0.0, 0.0, 0.0, 0.0, 0.0, 0.0, 0.0, 0.0, 0.0, 0.0, 0.0, 0.0, 0.0, 0.0, 0.0, 0.0, 0.0, 0.0, 0.0, 0.0, 0.0, 0.0, 0.0, 0.0, 0.0, 0.0, 0.0, 0.0, 0.0, 0.0, 0.0, 0.0, 0.0, 0.0, 0.0, 0.0, 0.0, 0.0, 0.0, 0.0, 0.0, 0.0, 0.0, 0.0, 0.0, 0.0, 0.0, 0.0, 0.0, 0.0, 0.0, 0.0, 0.0, 0.0, 0.0, 0.0, 0.0, 0.0, 0.0, 0.0, 0.0, 0.0, 0.0, 0.0, 0.0, 0.0, 0.0, 0.0, 0.0, 0.0, 0.0, 0.0, 0.0, 0.0, 0.0, 0.0, 0.0, 0.0, 0.0, 0.0, 0.0, 0.0, 0.0, 0.0, 0.0, 0.0, 0.0, 0.0, 0.0, 0.0, 0.0, 0.0, 0.0, 0.0, 0.0, 0.0, 0.0, 0.0, 0.0, 0.0, 0.0, 0.0, 0.0, 0.0, 0.0, 0.0, 0.0, 0.0, 0.0, 0.0, 0.0, 0.0, 0.0, 0.0, 0.0, 0.0, 0.0, 0.0, 0.0, 0.0, 0.0, 0.0, 0.0, 0.0, 0.0, 0.0, 0.0, 0.0, 0.0, 0.0, 0.0, 0.0, 0.0, 0.0, 0.0, 0.0, 0.0, 0.0, 0.0, 0.0, 0.0, 0.0, 0.0, 0.0, 0.0, 0.0, 0.0, 0.0, 0.0, 0.0, 0.0, 0.0, 0.0, 0.0, 0.0, 0.0, 0.0, 0.0, 0.0, 0.0, 0.0, 0.0, 0.0, 0.0, 0.0, 0.0, 0.0, 0.0, 0.0])
me_circle.update()

# ---- objects
ob_lightpost = bpy.data.objects.new('LightPost', me_cylinder_098)
ob_light = bpy.data.objects.new('Light', me_circle)

# ---- transforms, parenting, visibility, modifiers, constraints
ob_lightpost.location = (-1.441e-06, 1.327e-09, 1.276)
ob_lightpost.rotation_euler = (1.571, 0.0, 0.0)
ob_light.location = (0.0, 0.0, 0.0)
ob_light.rotation_euler = (1.571, 0.0, 0.0)

# ---- collection membership
col_collection.objects.link(ob_lightpost)
col_collection.objects.link(ob_light)

# ---- scene / render settings (as saved in the file)
scene.frame_start = 1; scene.frame_end = 250; scene.frame_set(1)
scene.render.engine = 'BLENDER_EEVEE_NEXT'
scene.cycles.sampling_pattern = 'TABULATED_SOBOL'
bpy.context.view_layer.update()

# ---- added for rendering (the .blend has no active camera and no usable light): camera, sun
cam_auto = bpy.data.cameras.new('AutoCamera')
cam_auto.lens = 50.0
cam_auto.sensor_width = 36.0
cam_auto.clip_end = 1000.0
ob_auto_camera = bpy.data.objects.new('AutoCamera', cam_auto)
scene.collection.objects.link(ob_auto_camera)
ob_auto_camera.location = (3.93431, -4.72117, 5.18243)
ob_auto_camera.rotation_euler = (1.09748, -7.21219e-08, 0.694738)
scene.camera = ob_auto_camera
light_auto_sun = bpy.data.lights.new('AutoSun', 'SUN')
light_auto_sun.energy = 3.0
light_auto_sun.angle = 0.0523599
ob_auto_sun = bpy.data.objects.new('AutoSun', light_auto_sun)
scene.collection.objects.link(ob_auto_sun)
ob_auto_sun.rotation_euler = (0.872665, 0.174533, 0.523599)
bpy.context.view_layer.update()
